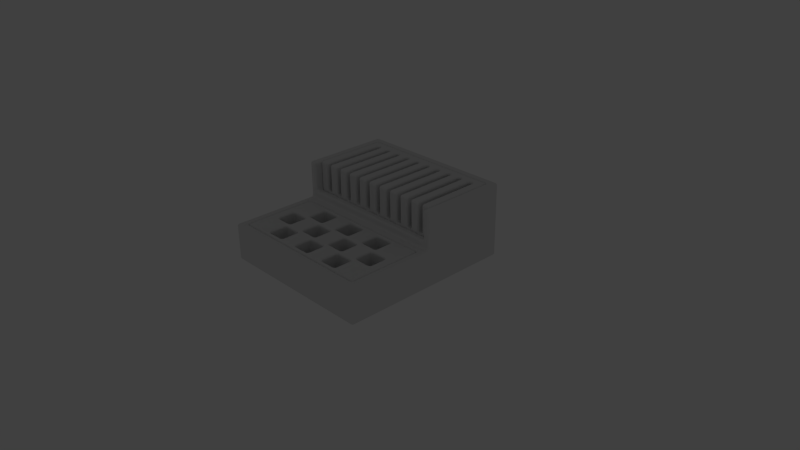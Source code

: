 # Source: base.blend  (saved by Blender 2.75.0; exported with 4.5.12 LTS)
import bpy
from mathutils import Matrix  # noqa: F401  (used for matrix-valued properties, if any)

bpy.ops.wm.read_factory_settings(use_empty=True)
scene = bpy.context.scene
scene.name = 'Scene'

# ---- collections
col_collection_1 = bpy.data.collections.new('Collection 1'); scene.collection.children.link(col_collection_1)
col_collection_1.hide_render = True
col_collection_1.hide_viewport = True
col_collection_2 = bpy.data.collections.new('Collection 2'); scene.collection.children.link(col_collection_2)
col_collection_2.hide_render = True
col_collection_2.hide_viewport = True
col_collection_3 = bpy.data.collections.new('Collection 3'); scene.collection.children.link(col_collection_3)
col_collection_3.hide_render = True
col_collection_3.hide_viewport = True
col_collection_4 = bpy.data.collections.new('Collection 4'); scene.collection.children.link(col_collection_4)
col_collection_4.hide_render = True
col_collection_4.hide_viewport = True
col_collection_5 = bpy.data.collections.new('Collection 5'); scene.collection.children.link(col_collection_5)
col_collection_5.hide_render = True
col_collection_5.hide_viewport = True
col_collection_6 = bpy.data.collections.new('Collection 6'); scene.collection.children.link(col_collection_6)
col_collection_6.hide_render = True
col_collection_6.hide_viewport = True
col_collection_7 = bpy.data.collections.new('Collection 7'); scene.collection.children.link(col_collection_7)
col_collection_7.hide_render = True
col_collection_7.hide_viewport = True
col_collection_15 = bpy.data.collections.new('Collection 15'); scene.collection.children.link(col_collection_15)
col_collection_15.hide_render = True
col_collection_15.hide_viewport = True
col_collection_16 = bpy.data.collections.new('Collection 16'); scene.collection.children.link(col_collection_16)
col_collection_20 = bpy.data.collections.new('Collection 20'); scene.collection.children.link(col_collection_20)
col_collection_20.hide_render = True
col_collection_20.hide_viewport = True

# ---- world
world_world = bpy.data.worlds.new('World'); scene.world = world_world
world_world.color = (0.05088, 0.05088, 0.05088)
world_world.use_sun_shadow = False
world_world.sun_shadow_jitter_overblur = 0.0
world_world.cycles.sampling_method = 'MANUAL'
world_world.cycles.sample_map_resolution = 256

# ---- cameras
cam_camera = bpy.data.cameras.new('Camera')
cam_camera.clip_end = 100.0
cam_camera.lens = 35.0
cam_camera.sensor_width = 32.0
cam_camera.sensor_height = 18.0
cam_camera.ortho_scale = 7.314
cam_camera.dof.focus_distance = 0.0
cam_camera.dof.aperture_fstop = 128.0

# ---- lights
light_lamp = bpy.data.lights.new('Lamp', 'POINT')
light_lamp.transmission_factor = 0.0
light_lamp.cutoff_distance = 30.0
light_lamp.energy = 100.0
light_lamp.shadow_buffer_clip_start = 1.001
light_lamp.shadow_soft_size = 0.1
light_lamp.shadow_maximum_resolution = 0.006
light_lamp.use_absolute_resolution = True
light_lamp.cycles.use_multiple_importance_sampling = False

# ---- meshes
me_cube_001 = bpy.data.meshes.new('Cube.001')
me_cube_001.from_pydata([(-1.0, -1.0, 0.0), (-1.0, -1.0, 0.5), (-1.0, 1.0, 0.0), (-1.0, 1.0, 0.5), (1.0, -1.0, 0.0), (1.0, -1.0, 0.5), (1.0, 1.0, 0.0), (1.0, 1.0, 0.5), (-1.0, 0.0, 0.5), (1.0, 0.0, 0.5), (-1.0, 0.0, 1.0), (-1.0, 1.0, 1.0), (1.0, 1.0, 1.0), (1.0, 0.0, 1.0)], [], [(1, 8, 3, 2, 0), (3, 7, 6, 2), (7, 9, 5, 4, 6), (5, 1, 0, 4), (0, 2, 6, 4), (8, 9, 13, 10), (9, 8, 1, 5), (10, 13, 12, 11), (3, 8, 10, 11), (7, 3, 11, 12), (9, 7, 12, 13)])
me_cube_001.use_remesh_preserve_volume = False
me_cube_001.use_remesh_preserve_attributes = False
me_cube_001.use_mirror_vertex_groups = False
me_cube_001.update()
me_cube_002 = bpy.data.meshes.new('Cube.002')
me_cube_002.from_pydata([(-1.0, -2.98e-08, -0.5), (-1.0, 1.0, 0.0), (-1.0, 0.0, 0.0), (-0.6875, 0.0, 0.0), (-0.6875, -2.98e-08, -0.5), (-0.6875, 1.0, 0.0), (-0.875, 0.0, 0.0), (-0.875, -2.98e-08, -0.5), (-0.875, 1.0, 0.0), (-0.8125, -2.98e-08, -0.5), (-0.8125, 1.0, 0.0), (-0.8125, 0.0, 0.0), (-1.0, -1.49e-08, -0.4), (-0.8125, -1.49e-08, -0.4), (-0.6875, -1.49e-08, -0.4), (-0.875, -1.49e-08, -0.4), (-0.8125, 0.6, 0.0), (-1.0, 0.6, 0.0), (-0.6875, 0.6, 0.0), (-0.875, 0.6, 0.0), (-0.8125, 0.6, -0.4), (-0.8125, 0.6, 0.0), (-0.875, 0.6, -0.4), (-0.875, 0.6, 0.0)], [], [(22, 20, 21, 23), (11, 3, 18, 16), (12, 15, 6, 2), (2, 6, 19, 17), (6, 15, 22, 23), (7, 9, 13, 15), (0, 7, 15, 12), (13, 14, 3, 11), (9, 4, 14, 13), (17, 19, 8, 1), (19, 16, 10, 8), (16, 18, 5, 10), (15, 13, 20, 22), (13, 11, 21, 20), (11, 6, 23, 21)])
me_cube_002.use_remesh_preserve_volume = False
me_cube_002.use_remesh_preserve_attributes = False
me_cube_002.use_mirror_vertex_groups = False
me_cube_002.update()
me_cube_003 = bpy.data.meshes.new('Cube.003')
me_cube_003.from_pydata([(0.0625, -2.98e-08, 0.0), (0.0625, 1.0, 0.5), (0.0625, 0.0, 0.5), (0.25, 0.0, 0.5), (0.25, -2.98e-08, 0.0), (0.25, 1.0, 0.5), (0.125, -2.98e-08, 0.0), (0.125, 1.0, 0.5), (0.125, 0.0, 0.5), (0.0625, -1.49e-08, 0.1), (0.125, -1.49e-08, 0.1), (0.25, -1.49e-08, 0.1), (0.125, 0.9, 0.5), (0.0625, 0.9, 0.5), (0.25, 0.9, 0.5), (0.125, 0.9, 0.1), (0.0625, 0.9, 0.1), (0.4375, 0.0, 0.5), (0.4375, -2.98e-08, 0.0), (0.4375, 1.0, 0.5), (0.3125, -2.98e-08, 0.0), (0.3125, 1.0, 0.5), (0.3125, 0.0, 0.5), (0.3125, -1.49e-08, 0.1), (0.4375, -1.49e-08, 0.1), (0.3125, 0.9, 0.5), (0.4375, 0.9, 0.5), (0.3125, 0.9, 0.1), (0.25, 0.9, 0.1), (0.625, 0.0, 0.5), (0.625, -2.98e-08, 0.0), (0.625, 1.0, 0.5), (0.5, -2.98e-08, 0.0), (0.5, 1.0, 0.5), (0.5, 0.0, 0.5), (0.5, -1.49e-08, 0.1), (0.625, -1.49e-08, 0.1), (0.5, 0.9, 0.5), (0.625, 0.9, 0.5), (0.5, 0.9, 0.1), (0.4375, 0.9, 0.1), (0.8125, 0.0, 0.5), (0.8125, -2.98e-08, 0.0), (0.8125, 1.0, 0.5), (0.6875, -2.98e-08, 0.0), (0.6875, 1.0, 0.5), (0.6875, 0.0, 0.5), (0.6875, -1.49e-08, 0.1), (0.8125, -1.49e-08, 0.1), (0.6875, 0.9, 0.5), (0.8125, 0.9, 0.5), (0.6875, 0.9, 0.1), (0.625, 0.9, 0.1), (1.0, 0.0, 0.5), (1.0, -2.98e-08, 0.0), (1.0, 1.0, 0.5), (0.875, -2.98e-08, 0.0), (0.875, 1.0, 0.5), (0.875, 0.0, 0.5), (0.875, -1.49e-08, 0.1), (1.0, -1.49e-08, 0.1), (0.875, 0.9, 0.5), (1.0, 0.9, 0.5), (0.875, 0.9, 0.1), (0.8125, 0.9, 0.1), (-0.9995, -2.98e-08, 0.0), (-0.9995, 1.0, 0.5), (-0.9995, 0.0, 0.5), (-0.687, 0.0, 0.5), (-0.687, -2.98e-08, 0.0), (-0.687, 1.0, 0.5), (-0.8745, 0.0, 0.5), (-0.8745, -2.98e-08, 0.0), (-0.8745, 1.0, 0.5), (-0.812, -2.98e-08, 0.0), (-0.812, 1.0, 0.5), (-0.812, 0.0, 0.5), (-0.9995, -1.49e-08, 0.1), (-0.812, -1.49e-08, 0.1), (-0.687, -1.49e-08, 0.1), (-0.8745, -1.49e-08, 0.1), (-0.812, 0.9, 0.5), (-0.9995, 0.9, 0.5), (-0.687, 0.9, 0.5), (-0.8745, 0.9, 0.5), (-0.812, 0.9, 0.1), (-0.8745, 0.9, 0.1), (-0.4995, 0.0, 0.5), (-0.4995, -2.98e-08, 0.0), (-0.4995, 1.0, 0.5), (-0.6245, -2.98e-08, 0.0), (-0.6245, 1.0, 0.5), (-0.6245, 0.0, 0.5), (-0.6245, -1.49e-08, 0.1), (-0.4995, -1.49e-08, 0.1), (-0.6245, 0.9, 0.5), (-0.4995, 0.9, 0.5), (-0.6245, 0.9, 0.1), (-0.687, 0.9, 0.1), (-0.312, 0.0, 0.5), (-0.312, -2.98e-08, 0.0), (-0.312, 1.0, 0.5), (-0.437, -2.98e-08, 0.0), (-0.437, 1.0, 0.5), (-0.437, 0.0, 0.5), (-0.437, -1.49e-08, 0.1), (-0.312, -1.49e-08, 0.1), (-0.437, 0.9, 0.5), (-0.312, 0.9, 0.5), (-0.437, 0.9, 0.1), (-0.4995, 0.9, 0.1), (-0.1245, 0.0, 0.5), (-0.1245, -2.98e-08, 0.0), (-0.1245, 1.0, 0.5), (-0.2495, -2.98e-08, 0.0), (-0.2495, 1.0, 0.5), (-0.2495, 0.0, 0.5), (-0.2495, -1.49e-08, 0.1), (-0.1245, -1.49e-08, 0.1), (-0.2495, 0.9, 0.5), (-0.1245, 0.9, 0.5), (-0.2495, 0.9, 0.1), (-0.312, 0.9, 0.1), (-0.062, -2.98e-08, 0.0), (-0.062, 1.0, 0.5), (-0.062, 0.0, 0.5), (-0.062, -1.49e-08, 0.1), (-0.062, 0.9, 0.5), (-0.062, 0.9, 0.1), (-0.1245, 0.9, 0.1), (-0.9995, 1.0, 0.1), (-0.9995, 0.9, 0.1), (-0.9995, 1.0, 0.0), (-0.9995, 0.9, 0.0), (0.0625, 1.0, 0.1), (0.25, 1.0, 0.1), (0.125, 1.0, 0.1), (0.4375, 1.0, 0.1), (0.3125, 1.0, 0.1), (0.625, 1.0, 0.1), (0.5, 1.0, 0.1), (0.8125, 1.0, 0.1), (0.6875, 1.0, 0.1), (1.0, 1.0, 0.1), (0.875, 1.0, 0.1), (-0.687, 1.0, 0.1), (-0.8745, 1.0, 0.1), (-0.812, 1.0, 0.1), (-0.4995, 1.0, 0.1), (-0.6245, 1.0, 0.1), (-0.312, 1.0, 0.1), (-0.437, 1.0, 0.1), (-0.1245, 1.0, 0.1), (-0.2495, 1.0, 0.1), (-0.062, 1.0, 0.1), (0.0625, 1.0, 0.0), (0.25, 1.0, 0.0), (0.125, 1.0, 0.0), (0.4375, 1.0, 0.0), (0.3125, 1.0, 0.0), (0.625, 1.0, 0.0), (0.5, 1.0, 0.0), (0.8125, 1.0, 0.0), (0.6875, 1.0, 0.0), (1.0, 1.0, 0.0), (0.875, 1.0, 0.0), (-0.687, 1.0, 0.0), (-0.8745, 1.0, 0.0), (-0.812, 1.0, 0.0), (-0.4995, 1.0, 0.0), (-0.6245, 1.0, 0.0), (-0.312, 1.0, 0.0), (-0.437, 1.0, 0.0), (-0.1245, 1.0, 0.0), (-0.2495, 1.0, 0.0), (-0.062, 1.0, 0.0), (1.0, 0.9, 0.1), (1.0, 0.9, 0.0)], [], [(8, 3, 14, 12), (10, 11, 3, 8), (6, 4, 11, 10), (12, 14, 5, 7), (22, 17, 26, 25), (23, 24, 17, 22), (20, 18, 24, 23), (25, 26, 19, 21), (34, 29, 38, 37), (35, 36, 29, 34), (32, 30, 36, 35), (37, 38, 31, 33), (46, 41, 50, 49), (47, 48, 41, 46), (44, 42, 48, 47), (49, 50, 43, 45), (58, 53, 62, 61), (59, 60, 53, 58), (56, 54, 60, 59), (61, 62, 55, 57), (10, 8, 12, 15), (28, 27, 25, 14), (3, 11, 28, 14), (4, 20, 23, 11), (14, 25, 21, 5), (11, 23, 27, 28), (23, 22, 25, 27), (40, 39, 37, 26), (17, 24, 40, 26), (18, 32, 35, 24), (26, 37, 33, 19), (24, 35, 39, 40), (35, 34, 37, 39), (52, 51, 49, 38), (29, 36, 52, 38), (30, 44, 47, 36), (38, 49, 45, 31), (36, 47, 51, 52), (47, 46, 49, 51), (64, 63, 61, 50), (41, 48, 64, 50), (42, 56, 59, 48), (50, 61, 57, 43), (48, 59, 63, 64), (59, 58, 61, 63), (76, 68, 83, 81), (77, 80, 71, 67), (67, 71, 84, 82), (72, 74, 78, 80), (65, 72, 80, 77), (78, 79, 68, 76), (74, 69, 79, 78), (82, 84, 73, 66), (84, 81, 75, 73), (81, 83, 70, 75), (80, 78, 85, 86), (92, 87, 96, 95), (93, 94, 87, 92), (90, 88, 94, 93), (95, 96, 89, 91), (104, 99, 108, 107), (105, 106, 99, 104), (102, 100, 106, 105), (107, 108, 101, 103), (116, 111, 120, 119), (117, 118, 111, 116), (114, 112, 118, 117), (119, 120, 113, 115), (86, 85, 81, 84), (71, 80, 86, 84), (78, 76, 81, 85), (98, 97, 95, 83), (68, 79, 98, 83), (69, 90, 93, 79), (83, 95, 91, 70), (79, 93, 97, 98), (93, 92, 95, 97), (110, 109, 107, 96), (87, 94, 110, 96), (88, 102, 105, 94), (96, 107, 103, 89), (94, 105, 109, 110), (105, 104, 107, 109), (122, 121, 119, 108), (99, 106, 122, 108), (100, 114, 117, 106), (108, 119, 115, 101), (106, 117, 121, 122), (117, 116, 119, 121), (129, 128, 127, 120), (111, 118, 129, 120), (112, 123, 126, 118), (120, 127, 124, 113), (118, 126, 128, 129), (126, 125, 127, 128), (0, 6, 10, 9), (13, 12, 7, 1), (9, 10, 15, 16), (16, 15, 12, 13), (2, 9, 16, 13), (125, 2, 13, 127), (126, 9, 2, 125), (123, 0, 9, 126), (127, 13, 1, 124), (82, 66, 130, 131), (131, 130, 132, 133), (67, 82, 131, 77), (77, 131, 133, 65), (113, 124, 154, 152), (91, 89, 148, 149), (103, 101, 150, 151), (101, 115, 153, 150), (115, 113, 152, 153), (89, 103, 151, 148), (70, 91, 149, 145), (21, 19, 137, 138), (33, 31, 139, 140), (75, 70, 145, 147), (45, 43, 141, 142), (57, 55, 143, 144), (43, 57, 144, 141), (31, 45, 142, 139), (73, 75, 147, 146), (19, 33, 140, 137), (124, 1, 134, 154), (5, 21, 138, 135), (1, 7, 136, 134), (7, 5, 135, 136), (144, 143, 164, 165), (134, 136, 157, 155), (149, 148, 169, 170), (135, 138, 159, 156), (154, 134, 155, 175), (151, 150, 171, 172), (137, 140, 161, 158), (153, 152, 173, 174), (139, 142, 163, 160), (136, 135, 156, 157), (145, 149, 170, 166), (141, 144, 165, 162), (138, 137, 158, 159), (148, 151, 172, 169), (147, 145, 166, 168), (140, 139, 160, 161), (150, 153, 174, 171), (146, 147, 168, 167), (142, 141, 162, 163), (152, 154, 175, 173), (66, 73, 146, 130), (130, 146, 167, 132), (62, 53, 60, 176), (55, 62, 176, 143), (176, 60, 54, 177), (143, 176, 177, 164)])
me_cube_003.use_remesh_preserve_volume = False
me_cube_003.use_remesh_preserve_attributes = False
me_cube_003.use_mirror_vertex_groups = False
me_cube_003.update()
me_cube_000 = bpy.data.meshes.new('Cube.000')
me_cube_000.from_pydata([(-1.0, -1.0, 0.0), (1.0, -1.0, 0.0), (-1.0, 0.0, 0.0), (1.0, 0.0, 0.0), (1.0, -0.625, 0.0), (0.125, -1.0, 0.0), (-1.0, -0.625, 0.0), (0.125, 0.0, 0.0), (0.125, -0.625, 0.0), (1.0, -0.9375, 0.0), (-0.375, -1.0, 0.0), (-1.0, -0.3125, 0.0), (0.625, 0.0, 0.0), (1.0, -0.3125, 0.0), (0.625, -1.0, 0.0), (-1.0, -0.9375, 0.0), (-0.375, 0.0, 0.0), (0.125, -0.9375, 0.0), (0.125, -0.3125, 0.0), (0.625, -0.625, 0.0), (-0.375, -0.625, 0.0), (-0.375, -0.3125, 0.0), (0.625, -0.3125, 0.0), (0.625, -0.9375, 0.0), (-0.375, -0.9375, 0.0), (-0.875, -1.0, 0.0), (0.875, 0.0, 0.0), (1.0, -0.375, 0.0), (0.375, -1.0, 0.0), (-0.125, 0.0, 0.0), (0.125, -0.375, 0.0), (0.875, -0.625, 0.0), (-0.125, -0.625, 0.0), (-0.125, -1.0, 0.0), (-1.0, -0.375, 0.0), (0.375, 0.0, 0.0), (0.875, -1.0, 0.0), (-0.875, 0.0, 0.0), (0.375, -0.625, 0.0), (-0.875, -0.625, 0.0), (-0.375, -0.375, 0.0), (-0.125, -0.3125, 0.0), (-0.875, -0.3125, 0.0), (0.625, -0.375, 0.0), (0.875, -0.3125, 0.0), (0.375, -0.3125, 0.0), (0.875, -0.9375, 0.0), (0.375, -0.9375, 0.0), (-0.125, -0.9375, 0.0), (-0.875, -0.9375, 0.0), (0.875, -0.375, 0.0), (-0.125, -0.375, 0.0), (-0.875, -0.375, 0.0), (0.375, -0.375, 0.0), (-1.0, -0.0625, 0.0), (1.0, -0.6875, 0.0), (-0.625, 0.0, 0.0), (0.125, -0.6875, 0.0), (-0.625, -0.625, 0.0), (-0.625, -0.3125, 0.0), (0.625, -0.6875, 0.0), (-0.375, -0.6875, 0.0), (-0.625, -0.9375, 0.0), (-0.625, -1.0, 0.0), (-1.0, -0.6875, 0.0), (1.0, -0.0625, 0.0), (0.125, -0.0625, 0.0), (-0.375, -0.0625, 0.0), (0.625, -0.0625, 0.0), (-0.875, -0.6875, 0.0), (-0.125, -0.6875, 0.0), (0.375, -0.6875, 0.0), (0.875, -0.6875, 0.0), (0.375, -0.0625, 0.0), (0.875, -0.0625, 0.0), (-0.875, -0.0625, 0.0), (-0.125, -0.0625, 0.0), (-0.625, -0.375, 0.0), (-0.625, -0.0625, 0.0), (-0.625, -0.6875, 0.0), (0.125, -0.6875, -0.4), (0.125, -0.9375, -0.4), (-0.625, -0.3125, -0.4), (-0.375, -0.3125, -0.4), (0.625, -0.6875, -0.4), (0.625, -0.9375, -0.4), (-0.375, -0.6875, -0.4), (-0.375, -0.9375, -0.4), (-0.625, -0.9375, -0.4), (0.125, -0.375, -0.4), (0.375, -0.375, -0.4), (-0.125, -0.6875, -0.4), (-0.125, -0.9375, -0.4), (0.375, -0.6875, -0.4), (0.375, -0.9375, -0.4), (-0.375, -0.375, -0.4), (-0.125, -0.375, -0.4), (-0.875, -0.625, -0.4), (-0.625, -0.625, -0.4), (0.625, -0.375, -0.4), (0.875, -0.375, -0.4), (-0.875, -0.375, -0.4), (-0.625, -0.375, -0.4), (-0.625, -0.0625, -0.4), (-0.375, -0.0625, -0.4), (0.125, -0.625, -0.4), (0.375, -0.625, -0.4), (-0.625, -0.6875, -0.4), (-0.375, -0.625, -0.4), (-0.125, -0.625, -0.4), (0.625, -0.625, -0.4), (0.875, -0.625, -0.4), (0.375, -0.3125, -0.4), (0.625, -0.3125, -0.4), (-0.125, -0.3125, -0.4), (0.125, -0.3125, -0.4), (-0.125, -0.0625, -0.4), (0.125, -0.0625, -0.4), (0.375, -0.0625, -0.4), (0.625, -0.0625, -0.4), (-1.0, -1.0, -0.4), (1.0, -1.0, -0.4), (-1.0, 0.0, -0.4), (1.0, 0.0, -0.4), (1.0, -0.625, -0.4), (0.125, -1.0, -0.4), (-1.0, -0.625, -0.4), (0.125, 0.0, -0.4), (1.0, -0.9375, -0.4), (-0.375, -1.0, -0.4), (-1.0, -0.3125, -0.4), (0.625, 0.0, -0.4), (1.0, -0.3125, -0.4), (0.625, -1.0, -0.4), (-1.0, -0.9375, -0.4), (-0.375, 0.0, -0.4), (-0.875, -1.0, -0.4), (0.875, 0.0, -0.4), (1.0, -0.375, -0.4), (0.375, -1.0, -0.4), (-0.125, 0.0, -0.4), (-0.125, -1.0, -0.4), (-1.0, -0.375, -0.4), (0.375, 0.0, -0.4), (0.875, -1.0, -0.4), (-0.875, 0.0, -0.4), (-1.0, -0.0625, -0.4), (1.0, -0.6875, -0.4), (-0.625, 0.0, -0.4), (-0.625, -1.0, -0.4), (-1.0, -0.6875, -0.4), (1.0, -0.0625, -0.4)], [], [(26, 12, 68, 74), (79, 69, 49, 62), (7, 29, 76, 66), (29, 16, 67, 76), (16, 56, 78, 67), (56, 37, 75, 78), (60, 71, 93, 84), (69, 64, 15, 49), (37, 2, 54, 75), (3, 26, 74, 65), (35, 7, 66, 73), (12, 35, 73, 68), (55, 72, 46, 9), (24, 61, 86, 87), (73, 66, 18, 45), (65, 74, 44, 13), (48, 17, 81, 92), (42, 11, 34, 52), (75, 54, 11, 42), (45, 18, 30, 53), (22, 45, 53, 43), (41, 21, 40, 51), (40, 20, 108, 95), (18, 41, 51, 30), (70, 61, 24, 48), (21, 67, 104, 83), (71, 57, 17, 47), (21, 59, 77, 40), (72, 60, 23, 46), (76, 67, 21, 41), (23, 60, 84, 85), (44, 22, 43, 50), (59, 42, 52, 77), (13, 44, 50, 27), (78, 75, 42, 59), (74, 68, 22, 44), (62, 49, 25, 63), (24, 62, 63, 10), (23, 47, 28, 14), (49, 15, 0, 25), (9, 46, 36, 1), (17, 48, 33, 5), (48, 24, 10, 33), (46, 23, 14, 36), (47, 17, 5, 28), (27, 50, 31, 4), (40, 77, 58, 20), (8, 38, 106, 105), (30, 51, 32, 8), (20, 58, 79, 61), (58, 39, 69, 79), (43, 53, 38, 19), (39, 6, 64, 69), (52, 34, 6, 39), (4, 31, 72, 55), (19, 38, 71, 60), (8, 32, 70, 57), (32, 20, 61, 70), (38, 8, 57, 71), (31, 19, 60, 72), (59, 21, 83, 82), (58, 77, 102, 98), (38, 53, 90, 106), (86, 107, 88, 87), (119, 118, 112, 113), (84, 93, 94, 85), (80, 91, 92, 81), (104, 103, 82, 83), (117, 116, 114, 115), (102, 101, 97, 98), (100, 99, 110, 111), (96, 95, 108, 109), (90, 89, 105, 106), (43, 19, 110, 99), (47, 23, 85, 94), (39, 58, 98, 97), (78, 59, 82, 103), (62, 24, 87, 88), (18, 66, 117, 115), (77, 52, 101, 102), (45, 22, 113, 112), (66, 76, 116, 117), (57, 70, 91, 80), (53, 30, 89, 90), (41, 18, 115, 114), (79, 62, 88, 107), (50, 43, 99, 100), (61, 79, 107, 86), (70, 48, 92, 91), (31, 50, 100, 111), (68, 73, 118, 119), (76, 41, 114, 116), (71, 47, 94, 93), (67, 78, 103, 104), (32, 51, 96, 109), (73, 45, 112, 118), (20, 32, 109, 108), (52, 39, 97, 101), (17, 57, 80, 81), (22, 68, 119, 113), (30, 8, 105, 89), (19, 31, 111, 110), (51, 40, 95, 96), (10, 63, 149, 129), (11, 54, 146, 130), (15, 64, 150, 134), (0, 15, 134, 120), (33, 10, 129, 141), (3, 65, 151, 123), (35, 12, 131, 143), (54, 2, 122, 146), (64, 6, 126, 150), (65, 13, 132, 151), (55, 9, 128, 147), (6, 34, 142, 126), (56, 16, 135, 148), (27, 4, 124, 138), (36, 14, 133, 144), (13, 27, 138, 132), (29, 7, 127, 140), (14, 28, 139, 133), (9, 1, 121, 128), (26, 3, 123, 137), (4, 55, 147, 124), (16, 29, 140, 135), (5, 33, 141, 125), (25, 0, 120, 136), (12, 26, 137, 131), (1, 36, 144, 121), (2, 37, 145, 122), (37, 56, 148, 145), (7, 35, 143, 127), (63, 25, 136, 149), (34, 11, 130, 142), (28, 5, 125, 139)])
me_cube_000.use_remesh_preserve_volume = False
me_cube_000.use_remesh_preserve_attributes = False
me_cube_000.use_mirror_vertex_groups = False
me_cube_000.update()
me_cube_005 = bpy.data.meshes.new('Cube.005')
me_cube_005.from_pydata([(0.125, 0.125, 0.0), (0.125, -0.125, 0.0), (-0.125, 0.125, 0.0), (-0.125, -0.125, 0.0), (0.125, 0.125, 0.4), (0.125, -0.125, 0.4), (-0.125, 0.125, 0.4), (-0.125, -0.125, 0.4)], [], [(0, 1, 3, 2), (4, 6, 7, 5), (3, 1, 5, 7), (1, 0, 4, 5), (0, 2, 6, 4), (2, 3, 7, 6)])
_uv = me_cube_005.uv_layers.new(name='UVMap')
_uv.uv.foreach_set('vector', [0.3333, 0.5, 0.6667, 0.5, 0.6667, 0.8125, 0.3333, 0.8125, 1.0, 0.5, 1.0, 0.8125, 0.6667, 0.8125, 0.6667, 0.5, 0.3333, 1.0, 3.974e-08, 1.0, 0.0, 0.5, 0.3333, 0.5, 0.6667, 0.0, 1.0, 2.515e-08, 1.0, 0.5, 0.6667, 0.5, 0.3333, 4.657e-08, 0.6667, 0.0, 0.6667, 0.5, 0.3333, 0.5, 0.3333, 0.5, 7.947e-08, 0.5, 0.0, 0.0, 0.3333, 0.0])
me_cube_005.use_remesh_preserve_volume = False
me_cube_005.use_remesh_preserve_attributes = False
me_cube_005.use_mirror_vertex_groups = False
me_cube_005.update()
me_cube_007 = bpy.data.meshes.new('Cube.007')
me_cube_007.from_pydata([(-0.03125, -0.8, 0.1), (0.03125, -0.8, 0.1), (0.03125, -0.8, -0.1), (-0.03125, -0.8, -0.1), (0.03125, 0.1, 0.1), (-0.03125, 0.1, 0.1), (0.03125, 0.1, -0.1), (-0.03125, 0.1, -0.1), (-0.03125, -0.9, 0.1), (0.03125, -0.9, 0.1), (0.03125, -0.9, -0.1), (-0.03125, -0.9, -0.1), (-0.09375, -0.8, 0.1), (-0.09375, -0.8, -0.1), (-0.09375, -0.9, 0.1), (-0.09375, -0.9, -0.1), (-0.03125, -1.0, 0.1), (-0.03125, -1.0, -0.1), (-0.09375, -1.0, 0.1), (-0.09375, -1.0, -0.1), (-0.03125, -1.1, 0.1), (-0.03125, -1.1, -0.1), (-0.09375, -1.1, 0.1), (-0.09375, -1.1, -0.1), (-0.03125, -1.0, -0.2), (-0.09375, -1.0, -0.2), (-0.03125, -1.1, -0.2), (-0.09375, -1.1, -0.2)], [], [(3, 7, 6, 2), (1, 0, 8, 9), (9, 8, 11, 10), (2, 1, 9, 10), (3, 2, 10, 11), (8, 0, 12, 14), (12, 13, 15, 14), (3, 11, 15, 13), (8, 14, 18, 16), (0, 3, 13, 12), (16, 18, 22, 20), (14, 15, 19, 18), (15, 11, 17, 19), (11, 8, 16, 17), (21, 20, 22, 23), (17, 16, 20, 21), (21, 23, 27, 26), (18, 19, 23, 22), (25, 24, 26, 27), (19, 17, 24, 25), (17, 21, 26, 24), (23, 19, 25, 27), (7, 5, 4, 6), (0, 5, 7, 3), (2, 6, 4, 1), (1, 4, 5, 0)])
_uv = me_cube_007.uv_layers.new(name='UVMap')
_uv.uv.foreach_set('vector', [0.6184, 0.75, 0.6184, 0.0, 0.6842, 0.0, 0.6842, 0.75, 0.5526, 0.25, 0.4868, 0.25, 0.4868, 0.1667, 0.5526, 0.1667, 0.8816, 0.5, 0.9474, 0.5, 0.9474, 0.6667, 0.8816, 0.6667, 0.2105, 0.08333, 1.569e-08, 0.08333, 0.0, 1.49e-07, 0.2105, 0.0, 0.6184, 0.75, 0.6842, 0.75, 0.6842, 0.8333, 0.6184, 0.8333, 0.4868, 0.1667, 0.4868, 0.25, 0.4211, 0.25, 0.4211, 0.1667, 1.0, 0.25, 0.7895, 0.25, 0.7895, 0.1667, 1.0, 0.1667, 0.6184, 0.75, 0.6184, 0.8333, 0.5526, 0.8333, 0.5526, 0.75, 0.4868, 0.1667, 0.4211, 0.1667, 0.4211, 0.08333, 0.4868, 0.08333, 0.8816, 0.5, 0.8816, 0.6667, 0.8158, 0.6667, 0.8158, 0.5, 0.4868, 0.08333, 0.4211, 0.08333, 0.4211, 0.0, 0.4868, 0.0, 1.0, 0.1667, 0.7895, 0.1667, 0.7895, 0.08333, 1.0, 0.08333, 0.5526, 0.8333, 0.6184, 0.8333, 0.6184, 0.9167, 0.5526, 0.9167, 0.8947, 0.3333, 0.8947, 0.5, 0.7895, 0.5, 0.7895, 0.3333, 0.6842, 0.6667, 0.6842, 0.5, 0.75, 0.5, 0.75, 0.6667, 0.7895, 0.3333, 0.7895, 0.5, 0.6842, 0.5, 0.6842, 0.3333, 0.6842, 0.6667, 0.75, 0.6667, 0.75, 0.75, 0.6842, 0.75, 1.0, 0.08333, 0.7895, 0.08333, 0.7895, 0.0, 1.0, 0.0, 0.8158, 0.6667, 0.8816, 0.6667, 0.8816, 0.75, 0.8158, 0.75, 0.75, 0.6667, 0.8158, 0.6667, 0.8158, 0.75, 0.75, 0.75, 0.7895, 0.3333, 0.6842, 0.3333, 0.6842, 0.25, 0.7895, 0.25, 0.7895, 0.0, 0.7895, 0.08333, 0.6842, 0.08333, 0.6842, 0.0, 0.75, 0.6667, 0.75, 0.5, 0.8158, 0.5, 0.8158, 0.6667, 0.2105, 0.75, 0.2105, 0.0, 0.4211, 3.725e-08, 0.4211, 0.75, 0.2105, 0.08333, 0.2105, 0.8333, 3.216e-07, 0.8333, 1.569e-08, 0.08333, 0.5526, 0.25, 0.5526, 1.0, 0.4868, 1.0, 0.4868, 0.25])
me_cube_007.use_remesh_preserve_volume = False
me_cube_007.use_remesh_preserve_attributes = False
me_cube_007.use_mirror_vertex_groups = False
me_cube_007.update()
me_cube_008 = bpy.data.meshes.new('Cube.008')
me_cube_008.from_pydata([(-0.03125, -0.8, 0.1), (0.03125, -0.8, 0.1), (0.03125, -0.8, -0.1), (-0.03125, -0.8, -0.1), (0.03125, 0.1, 0.1), (-0.03125, 0.1, 0.1), (0.03125, 0.1, -0.1), (-0.03125, 0.1, -0.1), (-0.03125, -0.9, 0.1), (0.03125, -0.9, 0.1), (0.03125, -0.9, -0.1), (-0.03125, -0.9, -0.1), (-0.09375, -0.8, 0.1), (-0.09375, -0.8, -0.1), (-0.09375, -0.9, 0.1), (-0.09375, -0.9, -0.1), (-0.03125, -1.0, 0.1), (-0.03125, -1.0, -0.1), (-0.09375, -1.0, 0.1), (-0.09375, -1.0, -0.1), (-0.03125, -1.1, 0.1), (-0.03125, -1.1, -0.1), (-0.09375, -1.1, 0.1), (-0.09375, -1.1, -0.1), (-0.03125, -1.0, 0.2), (-0.09375, -1.0, 0.2), (-0.03125, -1.1, 0.2), (-0.09375, -1.1, 0.2)], [], [(3, 7, 6, 2), (1, 0, 8, 9), (9, 8, 11, 10), (2, 1, 9, 10), (3, 2, 10, 11), (8, 0, 12, 14), (12, 13, 15, 14), (3, 11, 15, 13), (8, 14, 18, 16), (0, 3, 13, 12), (18, 22, 27, 25), (14, 15, 19, 18), (15, 11, 17, 19), (11, 8, 16, 17), (21, 20, 22, 23), (17, 16, 20, 21), (18, 19, 23, 22), (7, 5, 4, 6), (0, 5, 7, 3), (2, 6, 4, 1), (1, 4, 5, 0), (19, 17, 21, 23), (24, 25, 27, 26), (22, 20, 26, 27), (16, 18, 25, 24), (20, 16, 24, 26)])
_uv = me_cube_008.uv_layers.new(name='UVMap')
_uv.uv.foreach_set('vector', [0.4868, 0.75, 0.4868, 0.0, 0.5526, 0.0, 0.5526, 0.75, 0.6842, 0.1667, 0.6184, 0.1667, 0.6184, 0.08333, 0.6842, 0.08333, 0.8816, 0.5, 0.9474, 0.5, 0.9474, 0.6667, 0.8816, 0.6667, 0.2105, 0.08333, 1.569e-08, 0.08333, 0.0, 1.49e-07, 0.2105, 0.0, 0.4868, 0.75, 0.5526, 0.75, 0.5526, 0.8333, 0.4868, 0.8333, 0.6184, 0.08333, 0.6184, 0.1667, 0.5526, 0.1667, 0.5526, 0.08333, 0.7895, 0.0, 1.0, 0.0, 1.0, 0.08333, 0.7895, 0.08333, 0.4868, 0.75, 0.4868, 0.8333, 0.4211, 0.8333, 0.4211, 0.75, 0.6184, 0.08333, 0.5526, 0.08333, 0.5526, 0.0, 0.6184, 0.0, 0.8816, 0.5, 0.8816, 0.6667, 0.8158, 0.6667, 0.8158, 0.5, 0.7895, 0.1667, 0.7895, 0.25, 0.6842, 0.25, 0.6842, 0.1667, 0.7895, 0.08333, 1.0, 0.08333, 1.0, 0.1667, 0.7895, 0.1667, 0.4211, 0.8333, 0.4868, 0.8333, 0.4868, 0.9167, 0.4211, 0.9167, 0.6842, 0.5, 0.6842, 0.3333, 0.7895, 0.3333, 0.7895, 0.5, 0.6842, 0.75, 0.6842, 0.5833, 0.75, 0.5833, 0.75, 0.75, 0.7895, 0.5, 0.7895, 0.3333, 0.8947, 0.3333, 0.8947, 0.5, 0.7895, 0.1667, 1.0, 0.1667, 1.0, 0.25, 0.7895, 0.25, 0.75, 0.6667, 0.75, 0.5, 0.8158, 0.5, 0.8158, 0.6667, 0.2105, 0.75, 0.2105, 0.0, 0.4211, 3.725e-08, 0.4211, 0.75, 0.2105, 0.08333, 0.2105, 0.8333, 3.216e-07, 0.8333, 1.569e-08, 0.08333, 0.6842, 0.1667, 0.6842, 0.9167, 0.6184, 0.9167, 0.6184, 0.1667, 0.4211, 0.9167, 0.4868, 0.9167, 0.4868, 1.0, 0.4211, 1.0, 0.8816, 0.75, 0.8158, 0.75, 0.8158, 0.6667, 0.8816, 0.6667, 0.75, 0.5833, 0.6842, 0.5833, 0.6842, 0.5, 0.75, 0.5, 0.8158, 0.75, 0.75, 0.75, 0.75, 0.6667, 0.8158, 0.6667, 0.8947, 0.3333, 0.7895, 0.3333, 0.7895, 0.25, 0.8947, 0.25])
me_cube_008.use_remesh_preserve_volume = False
me_cube_008.use_remesh_preserve_attributes = False
me_cube_008.use_mirror_vertex_groups = False
me_cube_008.update()
me_cube_031 = bpy.data.meshes.new('Cube.031')
me_cube_031.from_pydata([(-0.03125, -0.8, 0.1), (0.03125, -0.8, 0.1), (0.03125, -0.8, -0.1), (-0.03125, -0.8, -0.1), (0.03125, 0.1, 0.1), (-0.03125, 0.1, 0.1), (0.03125, 0.1, -0.1), (-0.03125, 0.1, -0.1), (-0.03125, -0.9, 0.1), (0.03125, -0.9, 0.1), (0.03125, -0.9, -0.1), (-0.03125, -0.9, -0.1), (-0.09375, -0.8, 0.1), (-0.09375, -0.8, -0.1), (-0.09375, -0.9, 0.1), (-0.09375, -0.9, -0.1), (-0.03125, -1.0, 0.1), (-0.03125, -1.0, -0.1), (-0.09375, -1.0, 0.1), (-0.09375, -1.0, -0.1), (-0.03125, -1.1, 0.1), (-0.03125, -1.1, -0.1), (-0.09375, -1.1, 0.1), (-0.09375, -1.1, -0.1), (-0.03125, -1.0, 0.2), (-0.09375, -1.0, 0.2), (-0.03125, -1.1, 0.2), (-0.09375, -1.1, 0.2)], [], [(3, 7, 6, 2), (1, 0, 8, 9), (9, 8, 11, 10), (2, 1, 9, 10), (3, 2, 10, 11), (8, 0, 12, 14), (12, 13, 15, 14), (3, 11, 15, 13), (8, 14, 18, 16), (0, 3, 13, 12), (18, 22, 27, 25), (14, 15, 19, 18), (15, 11, 17, 19), (11, 8, 16, 17), (21, 20, 22, 23), (17, 16, 20, 21), (18, 19, 23, 22), (7, 5, 4, 6), (0, 5, 7, 3), (2, 6, 4, 1), (1, 4, 5, 0), (19, 17, 21, 23), (24, 25, 27, 26), (22, 20, 26, 27), (16, 18, 25, 24), (20, 16, 24, 26)])
me_cube_031.use_remesh_preserve_volume = False
me_cube_031.use_remesh_preserve_attributes = False
me_cube_031.use_mirror_vertex_groups = False
me_cube_031.update()
me_cube_030 = bpy.data.meshes.new('Cube.030')
me_cube_030.from_pydata([(-0.03125, -0.8, 0.1), (0.03125, -0.8, 0.1), (0.03125, -0.8, -0.1), (-0.03125, -0.8, -0.1), (0.03125, 0.1, 0.1), (-0.03125, 0.1, 0.1), (0.03125, 0.1, -0.1), (-0.03125, 0.1, -0.1), (-0.03125, -0.9, 0.1), (0.03125, -0.9, 0.1), (0.03125, -0.9, -0.1), (-0.03125, -0.9, -0.1), (-0.09375, -0.8, 0.1), (-0.09375, -0.8, -0.1), (-0.09375, -0.9, 0.1), (-0.09375, -0.9, -0.1), (-0.03125, -1.0, 0.1), (-0.03125, -1.0, -0.1), (-0.09375, -1.0, 0.1), (-0.09375, -1.0, -0.1), (-0.03125, -1.1, 0.1), (-0.03125, -1.1, -0.1), (-0.09375, -1.1, 0.1), (-0.09375, -1.1, -0.1), (-0.03125, -1.0, 0.2), (-0.09375, -1.0, 0.2), (-0.03125, -1.1, 0.2), (-0.09375, -1.1, 0.2)], [], [(3, 7, 6, 2), (1, 0, 8, 9), (9, 8, 11, 10), (2, 1, 9, 10), (3, 2, 10, 11), (8, 0, 12, 14), (12, 13, 15, 14), (3, 11, 15, 13), (8, 14, 18, 16), (0, 3, 13, 12), (18, 22, 27, 25), (14, 15, 19, 18), (15, 11, 17, 19), (11, 8, 16, 17), (21, 20, 22, 23), (17, 16, 20, 21), (18, 19, 23, 22), (7, 5, 4, 6), (0, 5, 7, 3), (2, 6, 4, 1), (1, 4, 5, 0), (19, 17, 21, 23), (24, 25, 27, 26), (22, 20, 26, 27), (16, 18, 25, 24), (20, 16, 24, 26)])
me_cube_030.use_remesh_preserve_volume = False
me_cube_030.use_remesh_preserve_attributes = False
me_cube_030.use_mirror_vertex_groups = False
me_cube_030.update()
me_cube_029 = bpy.data.meshes.new('Cube.029')
me_cube_029.from_pydata([(-0.03125, -0.8, 0.1), (0.03125, -0.8, 0.1), (0.03125, -0.8, -0.1), (-0.03125, -0.8, -0.1), (0.03125, 0.1, 0.1), (-0.03125, 0.1, 0.1), (0.03125, 0.1, -0.1), (-0.03125, 0.1, -0.1), (-0.03125, -0.9, 0.1), (0.03125, -0.9, 0.1), (0.03125, -0.9, -0.1), (-0.03125, -0.9, -0.1), (-0.09375, -0.8, 0.1), (-0.09375, -0.8, -0.1), (-0.09375, -0.9, 0.1), (-0.09375, -0.9, -0.1), (-0.03125, -1.0, 0.1), (-0.03125, -1.0, -0.1), (-0.09375, -1.0, 0.1), (-0.09375, -1.0, -0.1), (-0.03125, -1.1, 0.1), (-0.03125, -1.1, -0.1), (-0.09375, -1.1, 0.1), (-0.09375, -1.1, -0.1), (-0.03125, -1.0, 0.2), (-0.09375, -1.0, 0.2), (-0.03125, -1.1, 0.2), (-0.09375, -1.1, 0.2)], [], [(3, 7, 6, 2), (1, 0, 8, 9), (9, 8, 11, 10), (2, 1, 9, 10), (3, 2, 10, 11), (8, 0, 12, 14), (12, 13, 15, 14), (3, 11, 15, 13), (8, 14, 18, 16), (0, 3, 13, 12), (18, 22, 27, 25), (14, 15, 19, 18), (15, 11, 17, 19), (11, 8, 16, 17), (21, 20, 22, 23), (17, 16, 20, 21), (18, 19, 23, 22), (7, 5, 4, 6), (0, 5, 7, 3), (2, 6, 4, 1), (1, 4, 5, 0), (19, 17, 21, 23), (24, 25, 27, 26), (22, 20, 26, 27), (16, 18, 25, 24), (20, 16, 24, 26)])
me_cube_029.use_remesh_preserve_volume = False
me_cube_029.use_remesh_preserve_attributes = False
me_cube_029.use_mirror_vertex_groups = False
me_cube_029.update()
me_cube_028 = bpy.data.meshes.new('Cube.028')
me_cube_028.from_pydata([(-0.03125, -0.8, 0.1), (0.03125, -0.8, 0.1), (0.03125, -0.8, -0.1), (-0.03125, -0.8, -0.1), (0.03125, 0.1, 0.1), (-0.03125, 0.1, 0.1), (0.03125, 0.1, -0.1), (-0.03125, 0.1, -0.1), (-0.03125, -0.9, 0.1), (0.03125, -0.9, 0.1), (0.03125, -0.9, -0.1), (-0.03125, -0.9, -0.1), (-0.09375, -0.8, 0.1), (-0.09375, -0.8, -0.1), (-0.09375, -0.9, 0.1), (-0.09375, -0.9, -0.1), (-0.03125, -1.0, 0.1), (-0.03125, -1.0, -0.1), (-0.09375, -1.0, 0.1), (-0.09375, -1.0, -0.1), (-0.03125, -1.1, 0.1), (-0.03125, -1.1, -0.1), (-0.09375, -1.1, 0.1), (-0.09375, -1.1, -0.1), (-0.03125, -1.0, 0.2), (-0.09375, -1.0, 0.2), (-0.03125, -1.1, 0.2), (-0.09375, -1.1, 0.2)], [], [(3, 7, 6, 2), (1, 0, 8, 9), (9, 8, 11, 10), (2, 1, 9, 10), (3, 2, 10, 11), (8, 0, 12, 14), (12, 13, 15, 14), (3, 11, 15, 13), (8, 14, 18, 16), (0, 3, 13, 12), (18, 22, 27, 25), (14, 15, 19, 18), (15, 11, 17, 19), (11, 8, 16, 17), (21, 20, 22, 23), (17, 16, 20, 21), (18, 19, 23, 22), (7, 5, 4, 6), (0, 5, 7, 3), (2, 6, 4, 1), (1, 4, 5, 0), (19, 17, 21, 23), (24, 25, 27, 26), (22, 20, 26, 27), (16, 18, 25, 24), (20, 16, 24, 26)])
me_cube_028.use_remesh_preserve_volume = False
me_cube_028.use_remesh_preserve_attributes = False
me_cube_028.use_mirror_vertex_groups = False
me_cube_028.update()
me_cube_023 = bpy.data.meshes.new('Cube.023')
me_cube_023.from_pydata([(-0.03125, -0.8, 0.1), (0.03125, -0.8, 0.1), (0.03125, -0.8, -0.1), (-0.03125, -0.8, -0.1), (0.03125, 0.1, 0.1), (-0.03125, 0.1, 0.1), (0.03125, 0.1, -0.1), (-0.03125, 0.1, -0.1), (-0.03125, -0.9, 0.1), (0.03125, -0.9, 0.1), (0.03125, -0.9, -0.1), (-0.03125, -0.9, -0.1), (-0.09375, -0.8, 0.1), (-0.09375, -0.8, -0.1), (-0.09375, -0.9, 0.1), (-0.09375, -0.9, -0.1), (-0.03125, -1.0, 0.1), (-0.03125, -1.0, -0.1), (-0.09375, -1.0, 0.1), (-0.09375, -1.0, -0.1), (-0.03125, -1.1, 0.1), (-0.03125, -1.1, -0.1), (-0.09375, -1.1, 0.1), (-0.09375, -1.1, -0.1), (-0.03125, -1.0, 0.2), (-0.09375, -1.0, 0.2), (-0.03125, -1.1, 0.2), (-0.09375, -1.1, 0.2)], [], [(3, 7, 6, 2), (1, 0, 8, 9), (9, 8, 11, 10), (2, 1, 9, 10), (3, 2, 10, 11), (8, 0, 12, 14), (12, 13, 15, 14), (3, 11, 15, 13), (8, 14, 18, 16), (0, 3, 13, 12), (18, 22, 27, 25), (14, 15, 19, 18), (15, 11, 17, 19), (11, 8, 16, 17), (21, 20, 22, 23), (17, 16, 20, 21), (18, 19, 23, 22), (7, 5, 4, 6), (0, 5, 7, 3), (2, 6, 4, 1), (1, 4, 5, 0), (19, 17, 21, 23), (24, 25, 27, 26), (22, 20, 26, 27), (16, 18, 25, 24), (20, 16, 24, 26)])
me_cube_023.use_remesh_preserve_volume = False
me_cube_023.use_remesh_preserve_attributes = False
me_cube_023.use_mirror_vertex_groups = False
me_cube_023.update()
me_cube_022 = bpy.data.meshes.new('Cube.022')
me_cube_022.from_pydata([(-0.03125, -0.8, 0.1), (0.03125, -0.8, 0.1), (0.03125, -0.8, -0.1), (-0.03125, -0.8, -0.1), (0.03125, 0.1, 0.1), (-0.03125, 0.1, 0.1), (0.03125, 0.1, -0.1), (-0.03125, 0.1, -0.1), (-0.03125, -0.9, 0.1), (0.03125, -0.9, 0.1), (0.03125, -0.9, -0.1), (-0.03125, -0.9, -0.1), (-0.09375, -0.8, 0.1), (-0.09375, -0.8, -0.1), (-0.09375, -0.9, 0.1), (-0.09375, -0.9, -0.1), (-0.03125, -1.0, 0.1), (-0.03125, -1.0, -0.1), (-0.09375, -1.0, 0.1), (-0.09375, -1.0, -0.1), (-0.03125, -1.1, 0.1), (-0.03125, -1.1, -0.1), (-0.09375, -1.1, 0.1), (-0.09375, -1.1, -0.1), (-0.03125, -1.0, -0.2), (-0.09375, -1.0, -0.2), (-0.03125, -1.1, -0.2), (-0.09375, -1.1, -0.2)], [], [(3, 7, 6, 2), (1, 0, 8, 9), (9, 8, 11, 10), (2, 1, 9, 10), (3, 2, 10, 11), (8, 0, 12, 14), (12, 13, 15, 14), (3, 11, 15, 13), (8, 14, 18, 16), (0, 3, 13, 12), (16, 18, 22, 20), (14, 15, 19, 18), (15, 11, 17, 19), (11, 8, 16, 17), (21, 20, 22, 23), (17, 16, 20, 21), (21, 23, 27, 26), (18, 19, 23, 22), (25, 24, 26, 27), (19, 17, 24, 25), (17, 21, 26, 24), (23, 19, 25, 27), (7, 5, 4, 6), (0, 5, 7, 3), (2, 6, 4, 1), (1, 4, 5, 0)])
me_cube_022.use_remesh_preserve_volume = False
me_cube_022.use_remesh_preserve_attributes = False
me_cube_022.use_mirror_vertex_groups = False
me_cube_022.update()
me_cube_021 = bpy.data.meshes.new('Cube.021')
me_cube_021.from_pydata([(-0.03125, -0.8, 0.1), (0.03125, -0.8, 0.1), (0.03125, -0.8, -0.1), (-0.03125, -0.8, -0.1), (0.03125, 0.1, 0.1), (-0.03125, 0.1, 0.1), (0.03125, 0.1, -0.1), (-0.03125, 0.1, -0.1), (-0.03125, -0.9, 0.1), (0.03125, -0.9, 0.1), (0.03125, -0.9, -0.1), (-0.03125, -0.9, -0.1), (-0.09375, -0.8, 0.1), (-0.09375, -0.8, -0.1), (-0.09375, -0.9, 0.1), (-0.09375, -0.9, -0.1), (-0.03125, -1.0, 0.1), (-0.03125, -1.0, -0.1), (-0.09375, -1.0, 0.1), (-0.09375, -1.0, -0.1), (-0.03125, -1.1, 0.1), (-0.03125, -1.1, -0.1), (-0.09375, -1.1, 0.1), (-0.09375, -1.1, -0.1), (-0.03125, -1.0, -0.2), (-0.09375, -1.0, -0.2), (-0.03125, -1.1, -0.2), (-0.09375, -1.1, -0.2)], [], [(3, 7, 6, 2), (1, 0, 8, 9), (9, 8, 11, 10), (2, 1, 9, 10), (3, 2, 10, 11), (8, 0, 12, 14), (12, 13, 15, 14), (3, 11, 15, 13), (8, 14, 18, 16), (0, 3, 13, 12), (16, 18, 22, 20), (14, 15, 19, 18), (15, 11, 17, 19), (11, 8, 16, 17), (21, 20, 22, 23), (17, 16, 20, 21), (21, 23, 27, 26), (18, 19, 23, 22), (25, 24, 26, 27), (19, 17, 24, 25), (17, 21, 26, 24), (23, 19, 25, 27), (7, 5, 4, 6), (0, 5, 7, 3), (2, 6, 4, 1), (1, 4, 5, 0)])
me_cube_021.use_remesh_preserve_volume = False
me_cube_021.use_remesh_preserve_attributes = False
me_cube_021.use_mirror_vertex_groups = False
me_cube_021.update()
me_cube_020 = bpy.data.meshes.new('Cube.020')
me_cube_020.from_pydata([(-0.03125, -0.8, 0.1), (0.03125, -0.8, 0.1), (0.03125, -0.8, -0.1), (-0.03125, -0.8, -0.1), (0.03125, 0.1, 0.1), (-0.03125, 0.1, 0.1), (0.03125, 0.1, -0.1), (-0.03125, 0.1, -0.1), (-0.03125, -0.9, 0.1), (0.03125, -0.9, 0.1), (0.03125, -0.9, -0.1), (-0.03125, -0.9, -0.1), (-0.09375, -0.8, 0.1), (-0.09375, -0.8, -0.1), (-0.09375, -0.9, 0.1), (-0.09375, -0.9, -0.1), (-0.03125, -1.0, 0.1), (-0.03125, -1.0, -0.1), (-0.09375, -1.0, 0.1), (-0.09375, -1.0, -0.1), (-0.03125, -1.1, 0.1), (-0.03125, -1.1, -0.1), (-0.09375, -1.1, 0.1), (-0.09375, -1.1, -0.1), (-0.03125, -1.0, -0.2), (-0.09375, -1.0, -0.2), (-0.03125, -1.1, -0.2), (-0.09375, -1.1, -0.2)], [], [(3, 7, 6, 2), (1, 0, 8, 9), (9, 8, 11, 10), (2, 1, 9, 10), (3, 2, 10, 11), (8, 0, 12, 14), (12, 13, 15, 14), (3, 11, 15, 13), (8, 14, 18, 16), (0, 3, 13, 12), (16, 18, 22, 20), (14, 15, 19, 18), (15, 11, 17, 19), (11, 8, 16, 17), (21, 20, 22, 23), (17, 16, 20, 21), (21, 23, 27, 26), (18, 19, 23, 22), (25, 24, 26, 27), (19, 17, 24, 25), (17, 21, 26, 24), (23, 19, 25, 27), (7, 5, 4, 6), (0, 5, 7, 3), (2, 6, 4, 1), (1, 4, 5, 0)])
me_cube_020.use_remesh_preserve_volume = False
me_cube_020.use_remesh_preserve_attributes = False
me_cube_020.use_mirror_vertex_groups = False
me_cube_020.update()
me_cube_017 = bpy.data.meshes.new('Cube.017')
me_cube_017.from_pydata([(-0.03125, -0.8, 0.1), (0.03125, -0.8, 0.1), (0.03125, -0.8, -0.1), (-0.03125, -0.8, -0.1), (0.03125, 0.1, 0.1), (-0.03125, 0.1, 0.1), (0.03125, 0.1, -0.1), (-0.03125, 0.1, -0.1), (-0.03125, -0.9, 0.1), (0.03125, -0.9, 0.1), (0.03125, -0.9, -0.1), (-0.03125, -0.9, -0.1), (-0.09375, -0.8, 0.1), (-0.09375, -0.8, -0.1), (-0.09375, -0.9, 0.1), (-0.09375, -0.9, -0.1), (-0.03125, -1.0, 0.1), (-0.03125, -1.0, -0.1), (-0.09375, -1.0, 0.1), (-0.09375, -1.0, -0.1), (-0.03125, -1.1, 0.1), (-0.03125, -1.1, -0.1), (-0.09375, -1.1, 0.1), (-0.09375, -1.1, -0.1), (-0.03125, -1.0, -0.2), (-0.09375, -1.0, -0.2), (-0.03125, -1.1, -0.2), (-0.09375, -1.1, -0.2)], [], [(3, 7, 6, 2), (1, 0, 8, 9), (9, 8, 11, 10), (2, 1, 9, 10), (3, 2, 10, 11), (8, 0, 12, 14), (12, 13, 15, 14), (3, 11, 15, 13), (8, 14, 18, 16), (0, 3, 13, 12), (16, 18, 22, 20), (14, 15, 19, 18), (15, 11, 17, 19), (11, 8, 16, 17), (21, 20, 22, 23), (17, 16, 20, 21), (21, 23, 27, 26), (18, 19, 23, 22), (25, 24, 26, 27), (19, 17, 24, 25), (17, 21, 26, 24), (23, 19, 25, 27), (7, 5, 4, 6), (0, 5, 7, 3), (2, 6, 4, 1), (1, 4, 5, 0)])
me_cube_017.use_remesh_preserve_volume = False
me_cube_017.use_remesh_preserve_attributes = False
me_cube_017.use_mirror_vertex_groups = False
me_cube_017.update()
me_cube_009 = bpy.data.meshes.new('Cube.009')
me_cube_009.from_pydata([(-0.03125, -0.8, 0.1), (0.03125, -0.8, 0.1), (0.03125, -0.8, -0.1), (-0.03125, -0.8, -0.1), (0.03125, 0.1, 0.1), (-0.03125, 0.1, 0.1), (0.03125, 0.1, -0.1), (-0.03125, 0.1, -0.1), (-0.03125, -0.9, 0.1), (0.03125, -0.9, 0.1), (0.03125, -0.9, -0.1), (-0.03125, -0.9, -0.1), (-0.09375, -0.8, 0.1), (-0.09375, -0.8, -0.1), (-0.09375, -0.9, 0.1), (-0.09375, -0.9, -0.1), (-0.03125, -1.0, 0.1), (-0.03125, -1.0, -0.1), (-0.09375, -1.0, 0.1), (-0.09375, -1.0, -0.1), (-0.03125, -1.1, 0.1), (-0.03125, -1.1, -0.1), (-0.09375, -1.1, 0.1), (-0.09375, -1.1, -0.1), (-0.03125, -1.0, -0.2), (-0.09375, -1.0, -0.2), (-0.03125, -1.1, -0.2), (-0.09375, -1.1, -0.2)], [], [(3, 7, 6, 2), (1, 0, 8, 9), (9, 8, 11, 10), (2, 1, 9, 10), (3, 2, 10, 11), (8, 0, 12, 14), (12, 13, 15, 14), (3, 11, 15, 13), (8, 14, 18, 16), (0, 3, 13, 12), (16, 18, 22, 20), (14, 15, 19, 18), (15, 11, 17, 19), (11, 8, 16, 17), (21, 20, 22, 23), (17, 16, 20, 21), (21, 23, 27, 26), (18, 19, 23, 22), (25, 24, 26, 27), (19, 17, 24, 25), (17, 21, 26, 24), (23, 19, 25, 27), (7, 5, 4, 6), (0, 5, 7, 3), (2, 6, 4, 1), (1, 4, 5, 0)])
me_cube_009.use_remesh_preserve_volume = False
me_cube_009.use_remesh_preserve_attributes = False
me_cube_009.use_mirror_vertex_groups = False
me_cube_009.update()
me_cube_015 = bpy.data.meshes.new('Cube.015')
me_cube_015.from_pydata([(0.0625, -2.98e-08, 0.5), (0.0625, 1.0, 1.0), (0.0625, 0.0, 1.0), (0.25, 0.0, 1.0), (0.25, -2.98e-08, 0.5), (0.25, 1.0, 1.0), (0.125, -2.98e-08, 0.5), (0.125, 1.0, 1.0), (0.125, 0.0, 1.0), (0.0625, -1.49e-08, 0.6), (0.125, -1.49e-08, 0.6), (0.25, -1.49e-08, 0.6), (0.125, 0.9, 1.0), (0.0625, 0.9, 1.0), (0.25, 0.9, 1.0), (0.125, 0.9, 0.6), (0.0625, 0.9, 0.6), (0.4375, 0.0, 1.0), (0.4375, -2.98e-08, 0.5), (0.4375, 1.0, 1.0), (0.3125, -2.98e-08, 0.5), (0.3125, 1.0, 1.0), (0.3125, 0.0, 1.0), (0.3125, -1.49e-08, 0.6), (0.4375, -1.49e-08, 0.6), (0.3125, 0.9, 1.0), (0.4375, 0.9, 1.0), (0.3125, 0.9, 0.6), (0.25, 0.9, 0.6), (0.625, 0.0, 1.0), (0.625, -2.98e-08, 0.5), (0.625, 1.0, 1.0), (0.5, -2.98e-08, 0.5), (0.5, 1.0, 1.0), (0.5, 0.0, 1.0), (0.5, -1.49e-08, 0.6), (0.625, -1.49e-08, 0.6), (0.5, 0.9, 1.0), (0.625, 0.9, 1.0), (0.5, 0.9, 0.6), (0.4375, 0.9, 0.6), (0.8125, 0.0, 1.0), (0.8125, -2.98e-08, 0.5), (0.8125, 1.0, 1.0), (0.6875, -2.98e-08, 0.5), (0.6875, 1.0, 1.0), (0.6875, 0.0, 1.0), (0.6875, -1.49e-08, 0.6), (0.8125, -1.49e-08, 0.6), (0.6875, 0.9, 1.0), (0.8125, 0.9, 1.0), (0.6875, 0.9, 0.6), (0.625, 0.9, 0.6), (1.0, 0.0, 1.0), (1.0, -2.98e-08, 0.5), (1.0, 1.0, 1.0), (0.875, -2.98e-08, 0.5), (0.875, 1.0, 1.0), (0.875, 0.0, 1.0), (0.875, -1.49e-08, 0.6), (1.0, -1.49e-08, 0.6), (0.875, 0.9, 1.0), (1.0, 0.9, 1.0), (0.875, 0.9, 0.6), (0.8125, 0.9, 0.6), (-0.9995, -2.98e-08, 0.5), (-0.9995, 1.0, 1.0), (-0.9995, 0.0, 1.0), (-0.687, 0.0, 1.0), (-0.687, -2.98e-08, 0.5), (-0.687, 1.0, 1.0), (-0.8745, 0.0, 1.0), (-0.8745, -2.98e-08, 0.5), (-0.8745, 1.0, 1.0), (-0.812, -2.98e-08, 0.5), (-0.812, 1.0, 1.0), (-0.812, 0.0, 1.0), (-0.9995, -1.49e-08, 0.6), (-0.812, -1.49e-08, 0.6), (-0.687, -1.49e-08, 0.6), (-0.8745, -1.49e-08, 0.6), (-0.812, 0.9, 1.0), (-0.9995, 0.9, 1.0), (-0.687, 0.9, 1.0), (-0.8745, 0.9, 1.0), (-0.812, 0.9, 0.6), (-0.8745, 0.9, 0.6), (-0.4995, 0.0, 1.0), (-0.4995, -2.98e-08, 0.5), (-0.4995, 1.0, 1.0), (-0.6245, -2.98e-08, 0.5), (-0.6245, 1.0, 1.0), (-0.6245, 0.0, 1.0), (-0.6245, -1.49e-08, 0.6), (-0.4995, -1.49e-08, 0.6), (-0.6245, 0.9, 1.0), (-0.4995, 0.9, 1.0), (-0.6245, 0.9, 0.6), (-0.687, 0.9, 0.6), (-0.312, 0.0, 1.0), (-0.312, -2.98e-08, 0.5), (-0.312, 1.0, 1.0), (-0.437, -2.98e-08, 0.5), (-0.437, 1.0, 1.0), (-0.437, 0.0, 1.0), (-0.437, -1.49e-08, 0.6), (-0.312, -1.49e-08, 0.6), (-0.437, 0.9, 1.0), (-0.312, 0.9, 1.0), (-0.437, 0.9, 0.6), (-0.4995, 0.9, 0.6), (-0.1245, 0.0, 1.0), (-0.1245, -2.98e-08, 0.5), (-0.1245, 1.0, 1.0), (-0.2495, -2.98e-08, 0.5), (-0.2495, 1.0, 1.0), (-0.2495, 0.0, 1.0), (-0.2495, -1.49e-08, 0.6), (-0.1245, -1.49e-08, 0.6), (-0.2495, 0.9, 1.0), (-0.1245, 0.9, 1.0), (-0.2495, 0.9, 0.6), (-0.312, 0.9, 0.6), (-0.062, -2.98e-08, 0.5), (-0.062, 1.0, 1.0), (-0.062, 0.0, 1.0), (-0.062, -1.49e-08, 0.6), (-0.062, 0.9, 1.0), (-0.062, 0.9, 0.6), (-0.1245, 0.9, 0.6), (-0.9995, 1.0, 0.6), (-0.9995, 0.9, 0.6), (-0.9995, 1.0, 0.5), (-0.9995, 0.9, 0.5), (0.0625, 1.0, 0.6), (0.25, 1.0, 0.6), (0.125, 1.0, 0.6), (0.4375, 1.0, 0.6), (0.3125, 1.0, 0.6), (0.625, 1.0, 0.6), (0.5, 1.0, 0.6), (0.8125, 1.0, 0.6), (0.6875, 1.0, 0.6), (1.0, 1.0, 0.6), (0.875, 1.0, 0.6), (-0.687, 1.0, 0.6), (-0.8745, 1.0, 0.6), (-0.812, 1.0, 0.6), (-0.4995, 1.0, 0.6), (-0.6245, 1.0, 0.6), (-0.312, 1.0, 0.6), (-0.437, 1.0, 0.6), (-0.1245, 1.0, 0.6), (-0.2495, 1.0, 0.6), (-0.062, 1.0, 0.6), (0.0625, 1.0, 0.5), (0.25, 1.0, 0.5), (0.125, 1.0, 0.5), (0.4375, 1.0, 0.5), (0.3125, 1.0, 0.5), (0.625, 1.0, 0.5), (0.5, 1.0, 0.5), (0.8125, 1.0, 0.5), (0.6875, 1.0, 0.5), (1.0, 1.0, 0.5), (0.875, 1.0, 0.5), (-0.687, 1.0, 0.5), (-0.8745, 1.0, 0.5), (-0.812, 1.0, 0.5), (-0.4995, 1.0, 0.5), (-0.6245, 1.0, 0.5), (-0.312, 1.0, 0.5), (-0.437, 1.0, 0.5), (-0.1245, 1.0, 0.5), (-0.2495, 1.0, 0.5), (-0.062, 1.0, 0.5), (1.0, 0.9, 0.6), (1.0, 0.9, 0.5), (-1.0, -1.2, 0.5), (1.0, -1.2, 0.5), (-1.0, -0.2, 0.5), (1.0, -0.2, 0.5), (1.0, -0.825, 0.5), (0.125, -1.2, 0.5), (-1.0, -0.825, 0.5), (0.125, -0.2, 0.5), (0.125, -0.825, 0.5), (1.0, -1.138, 0.5), (-0.375, -1.2, 0.5), (-1.0, -0.5125, 0.5), (0.625, -0.2, 0.5), (1.0, -0.5125, 0.5), (0.625, -1.2, 0.5), (-1.0, -1.138, 0.5), (-0.375, -0.2, 0.5), (0.125, -1.138, 0.5), (0.125, -0.5125, 0.5), (0.625, -0.825, 0.5), (-0.375, -0.825, 0.5), (-0.375, -0.5125, 0.5), (0.625, -0.5125, 0.5), (0.625, -1.138, 0.5), (-0.375, -1.138, 0.5), (-0.875, -1.2, 0.5), (0.875, -0.2, 0.5), (1.0, -0.575, 0.5), (0.375, -1.2, 0.5), (-0.125, -0.2, 0.5), (0.125, -0.575, 0.5), (0.875, -0.825, 0.5), (-0.125, -0.825, 0.5), (-0.125, -1.2, 0.5), (-1.0, -0.575, 0.5), (0.375, -0.2, 0.5), (0.875, -1.2, 0.5), (-0.875, -0.2, 0.5), (0.375, -0.825, 0.5), (-0.875, -0.825, 0.5), (-0.375, -0.575, 0.5), (-0.125, -0.5125, 0.5), (-0.875, -0.5125, 0.5), (0.625, -0.575, 0.5), (0.875, -0.5125, 0.5), (0.375, -0.5125, 0.5), (0.875, -1.138, 0.5), (0.375, -1.138, 0.5), (-0.125, -1.138, 0.5), (-0.875, -1.138, 0.5), (0.875, -0.575, 0.5), (-0.125, -0.575, 0.5), (-0.875, -0.575, 0.5), (0.375, -0.575, 0.5), (-1.0, -0.2625, 0.5), (1.0, -0.8875, 0.5), (-0.625, -0.2, 0.5), (0.125, -0.8875, 0.5), (-0.625, -0.825, 0.5), (-0.625, -0.5125, 0.5), (0.625, -0.8875, 0.5), (-0.375, -0.8875, 0.5), (-0.625, -1.138, 0.5), (-0.625, -1.2, 0.5), (-1.0, -0.8875, 0.5), (1.0, -0.2625, 0.5), (0.125, -0.2625, 0.5), (-0.375, -0.2625, 0.5), (0.625, -0.2625, 0.5), (-0.875, -0.8875, 0.5), (-0.125, -0.8875, 0.5), (0.375, -0.8875, 0.5), (0.875, -0.8875, 0.5), (0.375, -0.2625, 0.5), (0.875, -0.2625, 0.5), (-0.875, -0.2625, 0.5), (-0.125, -0.2625, 0.5), (-0.625, -0.575, 0.5), (-0.625, -0.2625, 0.5), (-0.625, -0.8875, 0.5), (0.125, -0.8875, 0.1), (0.125, -1.138, 0.1), (-0.625, -0.5125, 0.1), (-0.375, -0.5125, 0.1), (0.625, -0.8875, 0.1), (0.625, -1.138, 0.1), (-0.375, -0.8875, 0.1), (-0.375, -1.138, 0.1), (-0.625, -1.138, 0.1), (0.125, -0.575, 0.1), (0.375, -0.575, 0.1), (-0.125, -0.8875, 0.1), (-0.125, -1.138, 0.1), (0.375, -0.8875, 0.1), (0.375, -1.138, 0.1), (-0.375, -0.575, 0.1), (-0.125, -0.575, 0.1), (-0.875, -0.825, 0.1), (-0.625, -0.825, 0.1), (0.625, -0.575, 0.1), (0.875, -0.575, 0.1), (-0.875, -0.575, 0.1), (-0.625, -0.575, 0.1), (-0.625, -0.2625, 0.1), (-0.375, -0.2625, 0.1), (0.125, -0.825, 0.1), (0.375, -0.825, 0.1), (-0.625, -0.8875, 0.1), (-0.375, -0.825, 0.1), (-0.125, -0.825, 0.1), (0.625, -0.825, 0.1), (0.875, -0.825, 0.1), (0.375, -0.5125, 0.1), (0.625, -0.5125, 0.1), (-0.125, -0.5125, 0.1), (0.125, -0.5125, 0.1), (-0.125, -0.2625, 0.1), (0.125, -0.2625, 0.1), (0.375, -0.2625, 0.1), (0.625, -0.2625, 0.1), (-1.0, -1.2, 0.1), (1.0, -1.2, 0.1), (-1.0, -0.2, 0.1), (1.0, -0.2, 0.1), (1.0, -0.825, 0.1), (0.125, -1.2, 0.1), (-1.0, -0.825, 0.1), (0.125, -0.2, 0.1), (1.0, -1.138, 0.1), (-0.375, -1.2, 0.1), (-1.0, -0.5125, 0.1), (0.625, -0.2, 0.1), (1.0, -0.5125, 0.1), (0.625, -1.2, 0.1), (-1.0, -1.138, 0.1), (-0.375, -0.2, 0.1), (-0.875, -1.2, 0.1), (0.875, -0.2, 0.1), (1.0, -0.575, 0.1), (0.375, -1.2, 0.1), (-0.125, -0.2, 0.1), (-0.125, -1.2, 0.1), (-1.0, -0.575, 0.1), (0.375, -0.2, 0.1), (0.875, -1.2, 0.1), (-0.875, -0.2, 0.1), (-1.0, -0.2625, 0.1), (1.0, -0.8875, 0.1), (-0.625, -0.2, 0.1), (-0.625, -1.2, 0.1), (-1.0, -0.8875, 0.1), (1.0, -0.2625, 0.1), (-1.0, 1.0, 0.0), (1.0, 1.0, 0.0), (1.0, -0.1, 0.5), (1.0, -0.1, 0.0), (-1.0, 1.0, 0.5), (1.0, 1.0, 0.5), (-1.1, 1.0, 0.0), (-1.1, 1.0, 0.5), (1.1, 1.0, 0.0), (1.1, 1.0, 0.5), (1.1, -9.617e-08, 0.0), (-1.0, 1.1, 0.0), (-1.0, 1.1, 0.5), (1.0, 1.1, 0.0), (1.0, 1.1, 0.5), (-1.1, 1.1, 0.0), (-1.1, 1.1, 0.5), (1.1, 1.1, 0.0), (1.1, 1.1, 0.5), (-1.1, -0.001589, 0.0), (-1.1, -2.199e-05, 0.5), (1.1, -0.003852, 0.5), (-1.0, -0.001474, 0.0), (-1.0, 8.742e-08, 0.5), (1.0, -8.742e-08, 0.5), (1.0, -8.742e-08, 0.0), (-1.0, -0.1, 0.0), (-1.0, -0.1, 0.5), (1.1, -0.1, 0.0), (1.1, -0.1, 0.5), (-1.1, -0.1, 0.0), (-1.1, -0.1, 0.5), (1.1, -0.2, 0.5), (1.1, -0.2, 0.0), (-1.0, -0.2, 0.0), (1.0, -0.2, 0.0), (-1.0, -0.2, 0.5), (1.0, -0.2, 0.5), (-1.1, -0.2, 0.5), (-1.1, -0.2, 0.0), (1.1, -1.2, 0.5), (1.1, -1.2, 0.0), (-1.0, -1.2, 0.0), (1.0, -1.2, 0.0), (-1.0, -1.2, 0.5), (1.0, -1.2, 0.5), (-1.1, -1.2, 0.5), (-1.1, -1.2, 0.0), (1.1, -1.3, 0.5), (1.1, -1.3, 0.0), (-1.0, -1.3, 0.0), (1.0, -1.3, 0.0), (-1.0, -1.3, 0.5), (1.0, -1.3, 0.5), (-1.1, -1.3, 0.5), (-1.1, -1.3, 0.0), (1.0, -0.2, 0.1), (-1.0, -0.2, 0.1), (1.0, -1.2, 0.1), (-1.0, -1.2, 0.1), (-1.1, 1.1, 0.6), (-1.1, 1.0, 0.6), (-1.0, 1.0, 0.6), (1.0, 1.0, 0.6), (-1.1, -2.199e-05, 0.6), (1.0, -0.1, 0.6), (-1.0, -0.1, 0.6), (-1.0, 1.1, 0.6), (1.0, 1.1, 0.6), (1.1, 1.1, 0.6), (1.1, 1.0, 0.6), (1.1, -0.003852, 0.6), (1.1, -0.1, 0.6), (-1.1, -0.1, 0.6), (-1.0, 8.742e-08, 0.6), (1.0, -8.742e-08, 0.6), (-1.1, 1.1, 1.0), (-1.1, 1.0, 1.0), (-1.0, 1.0, 1.0), (1.0, 1.0, 1.0), (-1.1, -2.199e-05, 1.0), (-1.0, 1.1, 1.0), (1.0, 1.1, 1.0), (1.1, 1.1, 1.0), (1.1, 1.0, 1.0), (1.1, -0.003852, 1.0), (1.1, -0.1, 1.0), (1.0, -0.1, 1.0), (-1.1, -0.1, 1.0), (-1.0, -0.1, 1.0), (-1.0, 8.742e-08, 1.0), (1.0, -8.742e-08, 1.0)], [], [(8, 3, 14, 12), (10, 11, 3, 8), (6, 4, 11, 10), (12, 14, 5, 7), (22, 17, 26, 25), (23, 24, 17, 22), (20, 18, 24, 23), (25, 26, 19, 21), (34, 29, 38, 37), (35, 36, 29, 34), (32, 30, 36, 35), (37, 38, 31, 33), (46, 41, 50, 49), (47, 48, 41, 46), (44, 42, 48, 47), (49, 50, 43, 45), (58, 53, 62, 61), (59, 60, 53, 58), (56, 54, 60, 59), (61, 62, 55, 57), (10, 8, 12, 15), (28, 27, 25, 14), (3, 11, 28, 14), (4, 20, 23, 11), (14, 25, 21, 5), (11, 23, 27, 28), (23, 22, 25, 27), (40, 39, 37, 26), (17, 24, 40, 26), (18, 32, 35, 24), (26, 37, 33, 19), (24, 35, 39, 40), (35, 34, 37, 39), (52, 51, 49, 38), (29, 36, 52, 38), (30, 44, 47, 36), (38, 49, 45, 31), (36, 47, 51, 52), (47, 46, 49, 51), (64, 63, 61, 50), (41, 48, 64, 50), (42, 56, 59, 48), (50, 61, 57, 43), (48, 59, 63, 64), (59, 58, 61, 63), (76, 68, 83, 81), (77, 80, 71, 67), (67, 71, 84, 82), (72, 74, 78, 80), (65, 72, 80, 77), (78, 79, 68, 76), (74, 69, 79, 78), (82, 84, 73, 66), (84, 81, 75, 73), (81, 83, 70, 75), (80, 78, 85, 86), (92, 87, 96, 95), (93, 94, 87, 92), (90, 88, 94, 93), (95, 96, 89, 91), (104, 99, 108, 107), (105, 106, 99, 104), (102, 100, 106, 105), (107, 108, 101, 103), (116, 111, 120, 119), (117, 118, 111, 116), (114, 112, 118, 117), (119, 120, 113, 115), (86, 85, 81, 84), (71, 80, 86, 84), (78, 76, 81, 85), (98, 97, 95, 83), (68, 79, 98, 83), (69, 90, 93, 79), (83, 95, 91, 70), (79, 93, 97, 98), (93, 92, 95, 97), (110, 109, 107, 96), (87, 94, 110, 96), (88, 102, 105, 94), (96, 107, 103, 89), (94, 105, 109, 110), (105, 104, 107, 109), (122, 121, 119, 108), (99, 106, 122, 108), (100, 114, 117, 106), (108, 119, 115, 101), (106, 117, 121, 122), (117, 116, 119, 121), (129, 128, 127, 120), (111, 118, 129, 120), (112, 123, 126, 118), (120, 127, 124, 113), (118, 126, 128, 129), (126, 125, 127, 128), (0, 6, 10, 9), (13, 12, 7, 1), (9, 10, 15, 16), (16, 15, 12, 13), (2, 9, 16, 13), (125, 2, 13, 127), (126, 9, 2, 125), (123, 0, 9, 126), (127, 13, 1, 124), (82, 66, 130, 131), (131, 130, 132, 133), (67, 82, 131, 77), (77, 131, 133, 65), (113, 124, 154, 152), (91, 89, 148, 149), (103, 101, 150, 151), (101, 115, 153, 150), (115, 113, 152, 153), (89, 103, 151, 148), (70, 91, 149, 145), (21, 19, 137, 138), (33, 31, 139, 140), (75, 70, 145, 147), (45, 43, 141, 142), (57, 55, 143, 144), (43, 57, 144, 141), (31, 45, 142, 139), (73, 75, 147, 146), (19, 33, 140, 137), (124, 1, 134, 154), (5, 21, 138, 135), (1, 7, 136, 134), (7, 5, 135, 136), (144, 143, 164, 165), (134, 136, 157, 155), (149, 148, 169, 170), (135, 138, 159, 156), (154, 134, 155, 175), (151, 150, 171, 172), (137, 140, 161, 158), (153, 152, 173, 174), (139, 142, 163, 160), (136, 135, 156, 157), (145, 149, 170, 166), (141, 144, 165, 162), (138, 137, 158, 159), (148, 151, 172, 169), (147, 145, 166, 168), (140, 139, 160, 161), (150, 153, 174, 171), (146, 147, 168, 167), (142, 141, 162, 163), (152, 154, 175, 173), (66, 73, 146, 130), (130, 146, 167, 132), (62, 53, 60, 176), (55, 62, 176, 143), (176, 60, 54, 177), (143, 176, 177, 164), (204, 190, 246, 252), (257, 247, 227, 240), (185, 207, 254, 244), (207, 194, 245, 254), (194, 234, 256, 245), (234, 215, 253, 256), (238, 249, 271, 262), (247, 242, 193, 227), (215, 180, 232, 253), (181, 204, 252, 243), (213, 185, 244, 251), (190, 213, 251, 246), (233, 250, 224, 187), (202, 239, 264, 265), (251, 244, 196, 223), (243, 252, 222, 191), (226, 195, 259, 270), (220, 189, 212, 230), (253, 232, 189, 220), (223, 196, 208, 231), (200, 223, 231, 221), (219, 199, 218, 229), (218, 198, 286, 273), (196, 219, 229, 208), (248, 239, 202, 226), (199, 245, 282, 261), (249, 235, 195, 225), (199, 237, 255, 218), (250, 238, 201, 224), (254, 245, 199, 219), (201, 238, 262, 263), (222, 200, 221, 228), (237, 220, 230, 255), (191, 222, 228, 205), (256, 253, 220, 237), (252, 246, 200, 222), (240, 227, 203, 241), (202, 240, 241, 188), (201, 225, 206, 192), (227, 193, 178, 203), (187, 224, 214, 179), (195, 226, 211, 183), (226, 202, 188, 211), (224, 201, 192, 214), (225, 195, 183, 206), (205, 228, 209, 182), (218, 255, 236, 198), (186, 216, 284, 283), (208, 229, 210, 186), (198, 236, 257, 239), (236, 217, 247, 257), (221, 231, 216, 197), (217, 184, 242, 247), (230, 212, 184, 217), (182, 209, 250, 233), (197, 216, 249, 238), (186, 210, 248, 235), (210, 198, 239, 248), (216, 186, 235, 249), (209, 197, 238, 250), (237, 199, 261, 260), (236, 255, 280, 276), (216, 231, 268, 284), (264, 285, 266, 265), (297, 296, 290, 291), (262, 271, 272, 263), (258, 269, 270, 259), (282, 281, 260, 261), (295, 294, 292, 293), (280, 279, 275, 276), (278, 277, 288, 289), (274, 273, 286, 287), (268, 267, 283, 284), (221, 197, 288, 277), (225, 201, 263, 272), (217, 236, 276, 275), (256, 237, 260, 281), (240, 202, 265, 266), (196, 244, 295, 293), (255, 230, 279, 280), (223, 200, 291, 290), (244, 254, 294, 295), (235, 248, 269, 258), (231, 208, 267, 268), (219, 196, 293, 292), (257, 240, 266, 285), (228, 221, 277, 278), (239, 257, 285, 264), (248, 226, 270, 269), (209, 228, 278, 289), (246, 251, 296, 297), (254, 219, 292, 294), (249, 225, 272, 271), (245, 256, 281, 282), (210, 229, 274, 287), (251, 223, 290, 296), (198, 210, 287, 286), (230, 217, 275, 279), (195, 235, 258, 259), (200, 246, 297, 291), (208, 186, 283, 267), (197, 209, 289, 288), (229, 218, 273, 274), (188, 241, 327, 307), (189, 232, 324, 308), (193, 242, 328, 312), (178, 193, 312, 298), (211, 188, 307, 319), (181, 243, 329, 301), (213, 190, 309, 321), (232, 180, 300, 324), (242, 184, 304, 328), (243, 191, 310, 329), (233, 187, 306, 325), (184, 212, 320, 304), (234, 194, 313, 326), (205, 182, 302, 316), (214, 192, 311, 322), (191, 205, 316, 310), (207, 185, 305, 318), (192, 206, 317, 311), (187, 179, 299, 306), (204, 181, 301, 315), (182, 233, 325, 302), (194, 207, 318, 313), (183, 211, 319, 303), (203, 178, 298, 314), (190, 204, 315, 309), (179, 214, 322, 299), (180, 215, 323, 300), (215, 234, 326, 323), (185, 213, 321, 305), (241, 203, 314, 327), (212, 189, 308, 320), (206, 183, 303, 317), (339, 338, 347, 348), (355, 340, 358, 333), (360, 356, 364, 369), (331, 330, 341, 343), (338, 331, 343, 347), (342, 341, 345, 346), (342, 344, 343, 341), (343, 344, 348, 347), (336, 337, 346, 345), (330, 336, 345, 341), (349, 350, 337, 336), (330, 352, 349, 336), (332, 357, 366, 367), (359, 332, 367, 362), (340, 351, 359, 358), (355, 331, 338, 340), (352, 330, 331, 355), (339, 351, 340, 338), (349, 352, 356, 360), (352, 355, 333, 356), (350, 349, 360, 361), (362, 367, 375, 370), (366, 368, 376, 374), (364, 365, 373, 372), (361, 360, 369, 368), (358, 359, 362, 363), (333, 358, 363, 365), (357, 361, 368, 366), (356, 333, 365, 364), (375, 374, 382, 383), (373, 371, 379, 381), (376, 377, 385, 384), (363, 362, 370, 371), (369, 364, 372, 377), (368, 369, 377, 376), (365, 363, 371, 373), (366, 374, 389, 387), (380, 382, 384, 385), (383, 382, 380, 381), (383, 381, 379, 378), (372, 373, 381, 380), (374, 376, 384, 382), (370, 375, 383, 378), (371, 370, 378, 379), (377, 372, 380, 385), (386, 387, 389, 388), (367, 366, 387, 386), (374, 375, 388, 389), (375, 367, 386, 388), (353, 334, 392, 404), (337, 350, 394, 391), (359, 351, 401, 402), (350, 361, 403, 394), (334, 335, 393, 392), (354, 353, 404, 405), (339, 348, 399, 400), (335, 354, 405, 393), (353, 354, 335, 334), (401, 400, 414, 415), (390, 391, 407, 406), (405, 404, 396, 395), (400, 399, 413, 414), (402, 401, 415, 416), (396, 404, 420, 419), (399, 398, 412, 413), (393, 405, 421, 409), (332, 359, 402, 395), (342, 346, 390, 397), (346, 337, 391, 390), (351, 339, 400, 401), (361, 357, 396, 403), (357, 332, 395, 396), (348, 344, 398, 399), (344, 342, 397, 398), (415, 421, 417, 416), (420, 410, 418, 419), (408, 409, 412, 411), (409, 414, 413, 412), (407, 408, 411, 406), (409, 421, 415, 414), (420, 408, 407, 410), (392, 393, 409, 408), (405, 395, 417, 421), (395, 402, 416, 417), (391, 394, 410, 407), (403, 396, 419, 418), (394, 403, 418, 410), (398, 397, 411, 412), (404, 392, 408, 420), (397, 390, 406, 411)])
_uv = me_cube_015.uv_layers.new(name='UVMap')
_uv.uv.foreach_set('vector', [0.7397, 0.702, 0.7397, 0.7192, 0.6164, 0.7192, 0.6164, 0.702, 0.3151, 0.7227, 0.3151, 0.7055, 0.3699, 0.7055, 0.3699, 0.7227, 0.3014, 0.7227, 0.3014, 0.7055, 0.3151, 0.7055, 0.3151, 0.7227, 0.6164, 0.702, 0.6164, 0.7192, 0.6027, 0.7192, 0.6027, 0.702, 0.7397, 0.7277, 0.7397, 0.7448, 0.6164, 0.7448, 0.6164, 0.7277, 0.3151, 0.697, 0.3151, 0.6798, 0.3699, 0.6798, 0.3699, 0.697, 0.3014, 0.697, 0.3014, 0.6798, 0.3151, 0.6798, 0.3151, 0.697, 0.6164, 0.7277, 0.6164, 0.7448, 0.6027, 0.7448, 0.6027, 0.7277, 0.7397, 0.7534, 0.7397, 0.7705, 0.6164, 0.7705, 0.6164, 0.7534, 0.3151, 0.6713, 0.3151, 0.6542, 0.3699, 0.6542, 0.3699, 0.6713, 0.3014, 0.6713, 0.3014, 0.6542, 0.3151, 0.6542, 0.3151, 0.6713, 0.6164, 0.7534, 0.6164, 0.7705, 0.6027, 0.7705, 0.6027, 0.7534, 0.7397, 0.7791, 0.7397, 0.7962, 0.6164, 0.7962, 0.6164, 0.7791, 0.3151, 0.6456, 0.3151, 0.6285, 0.3699, 0.6285, 0.3699, 0.6456, 0.3014, 0.6456, 0.3014, 0.6285, 0.3151, 0.6285, 0.3151, 0.6456, 0.6164, 0.7791, 0.6164, 0.7962, 0.6027, 0.7962, 0.6027, 0.7791, 0.7397, 0.8048, 0.7397, 0.8219, 0.6164, 0.8219, 0.6164, 0.8048, 0.3151, 0.6199, 0.3151, 0.6028, 0.3699, 0.6028, 0.3699, 0.6199, 0.3014, 0.6199, 0.3014, 0.6028, 0.3151, 0.6028, 0.3151, 0.6199, 0.6164, 0.8048, 0.6164, 0.8219, 0.6027, 0.8219, 0.6027, 0.8048, 0.9726, 0.5206, 0.9178, 0.5206, 0.9178, 0.3973, 0.9726, 0.3973, 0.738, 0.9315, 0.7295, 0.9315, 0.7295, 0.8767, 0.738, 0.8767, 0.9178, 0.3973, 0.863, 0.3973, 0.863, 0.274, 0.9178, 0.274, 0.3014, 0.7055, 0.3014, 0.697, 0.3151, 0.697, 0.3151, 0.7055, 0.6164, 0.7192, 0.6164, 0.7277, 0.6027, 0.7277, 0.6027, 0.7192, 0.2877, 0.6987, 0.2962, 0.6987, 0.2962, 0.822, 0.2877, 0.822, 0.9726, 0.3973, 0.9178, 0.3973, 0.9178, 0.274, 0.9726, 0.274, 0.5908, 0.9316, 0.5822, 0.9316, 0.5822, 0.8768, 0.5908, 0.8768, 0.863, 0.5206, 0.9178, 0.5206, 0.9178, 0.6439, 0.863, 0.6439, 0.3014, 0.6798, 0.3014, 0.6713, 0.3151, 0.6713, 0.3151, 0.6798, 0.6164, 0.7448, 0.6164, 0.7534, 0.6027, 0.7534, 0.6027, 0.7448, 0.2877, 0.4521, 0.2962, 0.4521, 0.2962, 0.5754, 0.2877, 0.5754, 0.863, 0.9453, 0.8082, 0.9453, 0.8082, 0.822, 0.863, 0.822, 0.274, 0.8357, 0.2654, 0.8357, 0.2654, 0.7809, 0.274, 0.7809, 0.137, 0.7809, 0.1918, 0.7809, 0.1918, 0.9042, 0.137, 0.9042, 0.3014, 0.6542, 0.3014, 0.6456, 0.3151, 0.6456, 0.3151, 0.6542, 0.6164, 0.7705, 0.6164, 0.7791, 0.6027, 0.7791, 0.6027, 0.7705, 0.1182, 0.7946, 0.1267, 0.7946, 0.1267, 0.9179, 0.1182, 0.9179, 0.7123, 0.9452, 0.6575, 0.9452, 0.6575, 0.8219, 0.7123, 0.8219, 0.2551, 0.8357, 0.2466, 0.8357, 0.2466, 0.7809, 0.2551, 0.7809, 0.9178, 0.6439, 0.9726, 0.6439, 0.9726, 0.7672, 0.9178, 0.7672, 0.3014, 0.6285, 0.3014, 0.6199, 0.3151, 0.6199, 0.3151, 0.6285, 0.6164, 0.7962, 0.6164, 0.8048, 0.6027, 0.8048, 0.6027, 0.7962, 0.2962, 0.4521, 0.2877, 0.4521, 0.2877, 0.3288, 0.2962, 0.3288, 0.6575, 0.9452, 0.6027, 0.9452, 0.6027, 0.8219, 0.6575, 0.8219, 0.7397, 0.5737, 0.7397, 0.5908, 0.6164, 0.5908, 0.6164, 0.5737, 0.3151, 0.8767, 0.3151, 0.8596, 0.3699, 0.8596, 0.3699, 0.8767, 0.7397, 0.548, 0.7397, 0.5651, 0.6164, 0.5651, 0.6164, 0.548, 0.3014, 0.8596, 0.3014, 0.851, 0.3151, 0.851, 0.3151, 0.8596, 0.3014, 0.8767, 0.3014, 0.8596, 0.3151, 0.8596, 0.3151, 0.8767, 0.3151, 0.851, 0.3151, 0.8339, 0.3699, 0.8339, 0.3699, 0.851, 0.3014, 0.851, 0.3014, 0.8339, 0.3151, 0.8339, 0.3151, 0.851, 0.6164, 0.548, 0.6164, 0.5651, 0.6027, 0.5651, 0.6027, 0.548, 0.6164, 0.5651, 0.6164, 0.5737, 0.6027, 0.5737, 0.6027, 0.5651, 0.6164, 0.5737, 0.6164, 0.5908, 0.6027, 0.5908, 0.6027, 0.5737, 0.7123, 0.8219, 0.7209, 0.8219, 0.7209, 0.9452, 0.7123, 0.9452, 0.7397, 0.5994, 0.7397, 0.6165, 0.6164, 0.6165, 0.6164, 0.5994, 0.3151, 0.8253, 0.3151, 0.8082, 0.3699, 0.8082, 0.3699, 0.8253, 0.3014, 0.8253, 0.3014, 0.8082, 0.3151, 0.8082, 0.3151, 0.8253, 0.6164, 0.5994, 0.6164, 0.6165, 0.6027, 0.6165, 0.6027, 0.5994, 0.7397, 0.625, 0.7397, 0.6422, 0.6164, 0.6422, 0.6164, 0.625, 0.3151, 0.7996, 0.3151, 0.7825, 0.3699, 0.7825, 0.3699, 0.7996, 0.3014, 0.7996, 0.3014, 0.7825, 0.3151, 0.7825, 0.3151, 0.7996, 0.6164, 0.625, 0.6164, 0.6422, 0.6027, 0.6422, 0.6027, 0.625, 0.7397, 0.6507, 0.7397, 0.6679, 0.6164, 0.6679, 0.6164, 0.6507, 0.3151, 0.774, 0.3151, 0.7568, 0.3699, 0.7568, 0.3699, 0.774, 0.3014, 0.774, 0.3014, 0.7568, 0.3151, 0.7568, 0.3151, 0.774, 0.6164, 0.6507, 0.6164, 0.6679, 0.6027, 0.6679, 0.6027, 0.6507, 0.2962, 0.9316, 0.2877, 0.9316, 0.2877, 0.8768, 0.2962, 0.8768, 0.9863, 0.1233, 0.9315, 0.1233, 0.9315, 1.633e-08, 0.9863, 0.0, 0.9178, 0.5206, 0.863, 0.5206, 0.863, 0.3973, 0.9178, 0.3973, 0.7295, 0.9315, 0.7209, 0.9315, 0.7209, 0.8767, 0.7295, 0.8767, 0.1096, 0.9179, 0.05479, 0.9179, 0.05479, 0.7946, 0.1096, 0.7946, 0.3014, 0.8339, 0.3014, 0.8253, 0.3151, 0.8253, 0.3151, 0.8339, 0.6164, 0.5908, 0.6164, 0.5994, 0.6027, 0.5994, 0.6027, 0.5908, 0.1267, 0.7946, 0.1353, 0.7946, 0.1353, 0.9179, 0.1267, 0.9179, 0.9315, 0.2466, 0.8767, 0.2466, 0.8767, 0.1233, 0.9315, 0.1233, 0.2637, 0.8357, 0.2551, 0.8357, 0.2551, 0.7809, 0.2637, 0.7809, 0.9726, 0.6439, 0.9178, 0.6439, 0.9178, 0.5206, 0.9726, 0.5206, 0.3014, 0.8082, 0.3014, 0.7996, 0.3151, 0.7996, 0.3151, 0.8082, 0.6164, 0.6165, 0.6164, 0.625, 0.6027, 0.625, 0.6027, 0.6165, 0.7945, 0.6028, 0.8031, 0.6028, 0.8031, 0.7261, 0.7945, 0.7261, 0.9315, 0.1233, 0.8767, 0.1233, 0.8767, 0.0, 0.9315, 8.166e-09, 0.2962, 0.8768, 0.2877, 0.8768, 0.2877, 0.822, 0.2962, 0.822, 0.05479, 0.9179, 2.45e-08, 0.9179, 0.0, 0.7946, 0.05479, 0.7946, 0.3014, 0.7825, 0.3014, 0.774, 0.3151, 0.774, 0.3151, 0.7825, 0.6164, 0.6422, 0.6164, 0.6507, 0.6027, 0.6507, 0.6027, 0.6422, 0.2877, 0.5754, 0.2962, 0.5754, 0.2962, 0.6987, 0.2877, 0.6987, 0.9178, 0.8905, 0.863, 0.8905, 0.863, 0.7672, 0.9178, 0.7672, 0.738, 0.8767, 0.7295, 0.8767, 0.7295, 0.8219, 0.738, 0.8219, 0.2466, 0.9042, 0.1918, 0.9042, 0.1918, 0.7809, 0.2466, 0.7809, 0.3014, 0.7568, 0.3014, 0.7483, 0.3151, 0.7483, 0.3151, 0.7568, 0.6164, 0.6679, 0.6164, 0.6764, 0.6027, 0.6764, 0.6027, 0.6679, 0.1096, 0.7946, 0.1182, 0.7946, 0.1182, 0.9179, 0.1096, 0.9179, 0.9178, 0.7672, 0.863, 0.7672, 0.863, 0.6439, 0.9178, 0.6439, 0.3014, 0.7312, 0.3014, 0.7227, 0.3151, 0.7227, 0.3151, 0.7312, 0.6164, 0.6935, 0.6164, 0.702, 0.6027, 0.702, 0.6027, 0.6935, 0.7945, 0.7261, 0.8031, 0.7261, 0.8031, 0.8494, 0.7945, 0.8494, 0.7295, 0.8767, 0.7209, 0.8767, 0.7209, 0.8219, 0.7295, 0.8219, 0.9178, 0.7672, 0.9726, 0.7672, 0.9726, 0.8905, 0.9178, 0.8905, 0.7397, 0.6764, 0.7397, 0.6935, 0.6164, 0.6935, 0.6164, 0.6764, 0.3151, 0.7483, 0.3151, 0.7312, 0.3699, 0.7312, 0.3699, 0.7483, 0.3014, 0.7483, 0.3014, 0.7312, 0.3151, 0.7312, 0.3151, 0.7483, 0.6164, 0.6764, 0.6164, 0.6935, 0.6027, 0.6935, 0.6027, 0.6764, 0.0, 0.6713, 0.0, 0.6576, 0.05479, 0.6576, 0.05479, 0.6713, 0.05479, 0.6713, 0.05479, 0.6576, 0.06849, 0.6576, 0.06849, 0.6713, 1.633e-08, 0.7946, 0.0, 0.6713, 0.05479, 0.6713, 0.05479, 0.7946, 0.05479, 0.7946, 0.05479, 0.6713, 0.06849, 0.6713, 0.06849, 0.7946, 0.3699, 0.7568, 0.3699, 0.7483, 0.4247, 0.7483, 0.4247, 0.7568, 0.3699, 0.8253, 0.3699, 0.8082, 0.4247, 0.8082, 0.4247, 0.8253, 0.3699, 0.7996, 0.3699, 0.7825, 0.4247, 0.7825, 0.4247, 0.7996, 0.3699, 0.7825, 0.3699, 0.774, 0.4247, 0.774, 0.4247, 0.7825, 0.3699, 0.774, 0.3699, 0.7568, 0.4247, 0.7568, 0.4247, 0.774, 0.3699, 0.8082, 0.3699, 0.7996, 0.4247, 0.7996, 0.4247, 0.8082, 0.3699, 0.8339, 0.3699, 0.8253, 0.4247, 0.8253, 0.4247, 0.8339, 0.3699, 0.697, 0.3699, 0.6798, 0.4247, 0.6798, 0.4247, 0.697, 0.3699, 0.6713, 0.3699, 0.6542, 0.4247, 0.6542, 0.4247, 0.6713, 0.3699, 0.851, 0.3699, 0.8339, 0.4247, 0.8339, 0.4247, 0.851, 0.3699, 0.6456, 0.3699, 0.6285, 0.4247, 0.6285, 0.4247, 0.6456, 0.3699, 0.6199, 0.3699, 0.6028, 0.4247, 0.6028, 0.4247, 0.6199, 0.3699, 0.6285, 0.3699, 0.6199, 0.4247, 0.6199, 0.4247, 0.6285, 0.3699, 0.6542, 0.3699, 0.6456, 0.4247, 0.6456, 0.4247, 0.6542, 0.3699, 0.8596, 0.3699, 0.851, 0.4247, 0.851, 0.4247, 0.8596, 0.3699, 0.6798, 0.3699, 0.6713, 0.4247, 0.6713, 0.4247, 0.6798, 0.3699, 0.7483, 0.3699, 0.7312, 0.4247, 0.7312, 0.4247, 0.7483, 0.3699, 0.7055, 0.3699, 0.697, 0.4247, 0.697, 0.4247, 0.7055, 0.3699, 0.7312, 0.3699, 0.7227, 0.4247, 0.7227, 0.4247, 0.7312, 0.3699, 0.7227, 0.3699, 0.7055, 0.4247, 0.7055, 0.4247, 0.7227, 0.4247, 0.6199, 0.4247, 0.6028, 0.4384, 0.6028, 0.4384, 0.6199, 0.4247, 0.7312, 0.4247, 0.7227, 0.4384, 0.7227, 0.4384, 0.7312, 0.4247, 0.8253, 0.4247, 0.8082, 0.4384, 0.8082, 0.4384, 0.8253, 0.4247, 0.7055, 0.4247, 0.697, 0.4384, 0.697, 0.4384, 0.7055, 0.4247, 0.7483, 0.4247, 0.7312, 0.4384, 0.7312, 0.4384, 0.7483, 0.4247, 0.7996, 0.4247, 0.7825, 0.4384, 0.7825, 0.4384, 0.7996, 0.4247, 0.6798, 0.4247, 0.6713, 0.4384, 0.6713, 0.4384, 0.6798, 0.4247, 0.774, 0.4247, 0.7568, 0.4384, 0.7568, 0.4384, 0.774, 0.4247, 0.6542, 0.4247, 0.6456, 0.4384, 0.6456, 0.4384, 0.6542, 0.4247, 0.7227, 0.4247, 0.7055, 0.4384, 0.7055, 0.4384, 0.7227, 0.4247, 0.8339, 0.4247, 0.8253, 0.4384, 0.8253, 0.4384, 0.8339, 0.4247, 0.6285, 0.4247, 0.6199, 0.4384, 0.6199, 0.4384, 0.6285, 0.4247, 0.697, 0.4247, 0.6798, 0.4384, 0.6798, 0.4384, 0.697, 0.4247, 0.8082, 0.4247, 0.7996, 0.4384, 0.7996, 0.4384, 0.8082, 0.4247, 0.851, 0.4247, 0.8339, 0.4384, 0.8339, 0.4384, 0.851, 0.4247, 0.6713, 0.4247, 0.6542, 0.4384, 0.6542, 0.4384, 0.6713, 0.4247, 0.7825, 0.4247, 0.774, 0.4384, 0.774, 0.4384, 0.7825, 0.4247, 0.8596, 0.4247, 0.851, 0.4384, 0.851, 0.4384, 0.8596, 0.4247, 0.6456, 0.4247, 0.6285, 0.4384, 0.6285, 0.4384, 0.6456, 0.4247, 0.7568, 0.4247, 0.7483, 0.4384, 0.7483, 0.4384, 0.7568, 0.3699, 0.8767, 0.3699, 0.8596, 0.4247, 0.8596, 0.4247, 0.8767, 0.4247, 0.8767, 0.4247, 0.8596, 0.4384, 0.8596, 0.4384, 0.8767, 0.137, 0.6713, 0.137, 0.7946, 0.08219, 0.7946, 0.08219, 0.6713, 0.137, 0.6576, 0.137, 0.6713, 0.08219, 0.6713, 0.08219, 0.6576, 0.08219, 0.6713, 0.08219, 0.7946, 0.06849, 0.7946, 0.06849, 0.6713, 0.08219, 0.6576, 0.08219, 0.6713, 0.06849, 0.6713, 0.06849, 0.6576, 0.6027, 0.3459, 0.6027, 0.3802, 0.5942, 0.3802, 0.5942, 0.3459, 0.5086, 0.5514, 0.5086, 0.5857, 0.4743, 0.5857, 0.4743, 0.5514, 0.6027, 0.4487, 0.6027, 0.4829, 0.5942, 0.4829, 0.5942, 0.4487, 0.6027, 0.4829, 0.6027, 0.5172, 0.5942, 0.5172, 0.5942, 0.4829, 0.6027, 0.5172, 0.6027, 0.5514, 0.5942, 0.5514, 0.5942, 0.5172, 0.6027, 0.5514, 0.6027, 0.5857, 0.5942, 0.5857, 0.5942, 0.5514, 0.4384, 0.9316, 0.4726, 0.9316, 0.4726, 0.9864, 0.4384, 0.9864, 0.5086, 0.5857, 0.5086, 0.6028, 0.4743, 0.6028, 0.4743, 0.5857, 0.6027, 0.5857, 0.6027, 0.6028, 0.5942, 0.6028, 0.5942, 0.5857, 0.6027, 0.3288, 0.6027, 0.3459, 0.5942, 0.3459, 0.5942, 0.3288, 0.6027, 0.4144, 0.6027, 0.4487, 0.5942, 0.4487, 0.5942, 0.4144, 0.6027, 0.3802, 0.6027, 0.4144, 0.5942, 0.4144, 0.5942, 0.3802, 0.5086, 0.3288, 0.5086, 0.3459, 0.4743, 0.3459, 0.4743, 0.3288, 0.9315, 0.1781, 0.9658, 0.1781, 0.9658, 0.2329, 0.9315, 0.2329, 0.5942, 0.4144, 0.5942, 0.4487, 0.5599, 0.4487, 0.5599, 0.4144, 0.5942, 0.3288, 0.5942, 0.3459, 0.5599, 0.3459, 0.5599, 0.3288, 0.3356, 0.9315, 0.3699, 0.9315, 0.3699, 0.9863, 0.3356, 0.9863, 0.5599, 0.5857, 0.5599, 0.6028, 0.5514, 0.6028, 0.5514, 0.5857, 0.5942, 0.5857, 0.5942, 0.6028, 0.5599, 0.6028, 0.5599, 0.5857, 0.5599, 0.4144, 0.5599, 0.4487, 0.5514, 0.4487, 0.5514, 0.4144, 0.5599, 0.3802, 0.5599, 0.4144, 0.5514, 0.4144, 0.5514, 0.3802, 0.5599, 0.4829, 0.5599, 0.5172, 0.5514, 0.5172, 0.5514, 0.4829, 0.1027, 0.9727, 0.06849, 0.9727, 0.06849, 0.9179, 0.1027, 0.9179, 0.5599, 0.4487, 0.5599, 0.4829, 0.5514, 0.4829, 0.5514, 0.4487, 0.5086, 0.4829, 0.5086, 0.5172, 0.4743, 0.5172, 0.4743, 0.4829, 0.2534, 0.8768, 0.2877, 0.8768, 0.2877, 0.9316, 0.2534, 0.9316, 0.5086, 0.4144, 0.5086, 0.4487, 0.4743, 0.4487, 0.4743, 0.4144, 0.5599, 0.5172, 0.5599, 0.5514, 0.5514, 0.5514, 0.5514, 0.5172, 0.5086, 0.3459, 0.5086, 0.3802, 0.4743, 0.3802, 0.4743, 0.3459, 0.5942, 0.4829, 0.5942, 0.5172, 0.5599, 0.5172, 0.5599, 0.4829, 0.3699, 0.9315, 0.4041, 0.9315, 0.4041, 0.9863, 0.3699, 0.9863, 0.5599, 0.3459, 0.5599, 0.3802, 0.5514, 0.3802, 0.5514, 0.3459, 0.5599, 0.5514, 0.5599, 0.5857, 0.5514, 0.5857, 0.5514, 0.5514, 0.5599, 0.3288, 0.5599, 0.3459, 0.5514, 0.3459, 0.5514, 0.3288, 0.5942, 0.5514, 0.5942, 0.5857, 0.5599, 0.5857, 0.5599, 0.5514, 0.5942, 0.3459, 0.5942, 0.3802, 0.5599, 0.3802, 0.5599, 0.3459, 0.4743, 0.5514, 0.4743, 0.5857, 0.4658, 0.5857, 0.4658, 0.5514, 0.4743, 0.5172, 0.4743, 0.5514, 0.4658, 0.5514, 0.4658, 0.5172, 0.4743, 0.3802, 0.4743, 0.4144, 0.4658, 0.4144, 0.4658, 0.3802, 0.4743, 0.5857, 0.4743, 0.6028, 0.4658, 0.6028, 0.4658, 0.5857, 0.4743, 0.3288, 0.4743, 0.3459, 0.4658, 0.3459, 0.4658, 0.3288, 0.4743, 0.4487, 0.4743, 0.4829, 0.4658, 0.4829, 0.4658, 0.4487, 0.4743, 0.4829, 0.4743, 0.5172, 0.4658, 0.5172, 0.4658, 0.4829, 0.4743, 0.3459, 0.4743, 0.3802, 0.4658, 0.3802, 0.4658, 0.3459, 0.4743, 0.4144, 0.4743, 0.4487, 0.4658, 0.4487, 0.4658, 0.4144, 0.5514, 0.3288, 0.5514, 0.3459, 0.5171, 0.3459, 0.5171, 0.3288, 0.5514, 0.5172, 0.5514, 0.5514, 0.5171, 0.5514, 0.5171, 0.5172, 0.5068, 0.9316, 0.5411, 0.9316, 0.5411, 0.9864, 0.5068, 0.9864, 0.5514, 0.4487, 0.5514, 0.4829, 0.5171, 0.4829, 0.5171, 0.4487, 0.5171, 0.5172, 0.5171, 0.5514, 0.5086, 0.5514, 0.5086, 0.5172, 0.5171, 0.5514, 0.5171, 0.5857, 0.5086, 0.5857, 0.5086, 0.5514, 0.5514, 0.3802, 0.5514, 0.4144, 0.5171, 0.4144, 0.5171, 0.3802, 0.5171, 0.5857, 0.5171, 0.6028, 0.5086, 0.6028, 0.5086, 0.5857, 0.5514, 0.5857, 0.5514, 0.6028, 0.5171, 0.6028, 0.5171, 0.5857, 0.5171, 0.3288, 0.5171, 0.3459, 0.5086, 0.3459, 0.5086, 0.3288, 0.5171, 0.3802, 0.5171, 0.4144, 0.5086, 0.4144, 0.5086, 0.3802, 0.5171, 0.4487, 0.5171, 0.4829, 0.5086, 0.4829, 0.5086, 0.4487, 0.5171, 0.4829, 0.5171, 0.5172, 0.5086, 0.5172, 0.5086, 0.4829, 0.5171, 0.4144, 0.5171, 0.4487, 0.5086, 0.4487, 0.5086, 0.4144, 0.5171, 0.3459, 0.5171, 0.3802, 0.5086, 0.3802, 0.5086, 0.3459, 0.3699, 0.8767, 0.4041, 0.8767, 0.4041, 0.9315, 0.3699, 0.9315, 0.7397, 0.8768, 0.774, 0.8768, 0.774, 0.9316, 0.7397, 0.9316, 0.5479, 0.8768, 0.5822, 0.8768, 0.5822, 0.9316, 0.5479, 0.9316, 0.9658, 0.2329, 0.9658, 0.2671, 0.9315, 0.2671, 0.9315, 0.2329, 0.9315, 0.9795, 0.8973, 0.9795, 0.8973, 0.9453, 0.9315, 0.9453, 0.2397, 0.9932, 0.2055, 0.9932, 0.2055, 0.959, 0.2397, 0.959, 0.9658, 0.9795, 0.9315, 0.9795, 0.9315, 0.9453, 0.9658, 0.9453, 0.8425, 0.9453, 0.8425, 0.9795, 0.8082, 0.9795, 0.8082, 0.9453, 0.2055, 0.9932, 0.1712, 0.9932, 0.1712, 0.959, 0.2055, 0.959, 1.0, 0.8905, 1.0, 0.9247, 0.9658, 0.9247, 0.9658, 0.8905, 1.0, 0.2329, 1.0, 0.2671, 0.9658, 0.2671, 0.9658, 0.2329, 0.1712, 0.9932, 0.137, 0.9932, 0.137, 0.959, 0.1712, 0.959, 0.8973, 0.9795, 0.863, 0.9795, 0.863, 0.9453, 0.8973, 0.9453, 0.4041, 0.8767, 0.4384, 0.8767, 0.4384, 0.9315, 0.4041, 0.9315, 0.9315, 0.8905, 0.9658, 0.8905, 0.9658, 0.9453, 0.9315, 0.9453, 0.8082, 0.9316, 0.774, 0.9316, 0.774, 0.8768, 0.8082, 0.8768, 0.8082, 0.9864, 0.774, 0.9864, 0.774, 0.9316, 0.8082, 0.9316, 0.3014, 0.8767, 0.3356, 0.8767, 0.3356, 0.9315, 0.3014, 0.9315, 0.1712, 0.9042, 0.2055, 0.9042, 0.2055, 0.959, 0.1712, 0.959, 0.8973, 0.8905, 0.9315, 0.8905, 0.9315, 0.9453, 0.8973, 0.9453, 0.9658, 0.1781, 1.0, 0.1781, 1.0, 0.2329, 0.9658, 0.2329, 0.7055, 0.9452, 0.7397, 0.9452, 0.7397, 1.0, 0.7055, 1.0, 0.637, 0.9452, 0.6712, 0.9452, 0.6712, 1.0, 0.637, 1.0, 0.9658, 0.1233, 1.0, 0.1233, 1.0, 0.1781, 0.9658, 0.1781, 0.2055, 0.9042, 0.2397, 0.9042, 0.2397, 0.959, 0.2055, 0.959, 0.3699, 0.9315, 0.3356, 0.9315, 0.3356, 0.8767, 0.3699, 0.8767, 0.4384, 0.8768, 0.4726, 0.8768, 0.4726, 0.9316, 0.4384, 0.9316, 0.7397, 0.9316, 0.774, 0.9316, 0.774, 0.9864, 0.7397, 0.9864, 0.8973, 0.9453, 0.863, 0.9453, 0.863, 0.8905, 0.8973, 0.8905, 0.5068, 0.8768, 0.5411, 0.8768, 0.5411, 0.9316, 0.5068, 0.9316, 0.6027, 0.9452, 0.637, 0.9452, 0.637, 1.0, 0.6027, 1.0, 0.4384, 0.9863, 0.4041, 0.9863, 0.4041, 0.9315, 0.4384, 0.9315, 0.9658, 0.1781, 0.9315, 0.1781, 0.9315, 0.1233, 0.9658, 0.1233, 0.6712, 0.9452, 0.7055, 0.9452, 0.7055, 1.0, 0.6712, 1.0, 0.4726, 0.8768, 0.5068, 0.8768, 0.5068, 0.9316, 0.4726, 0.9316, 0.137, 0.9727, 0.1027, 0.9727, 0.1027, 0.9179, 0.137, 0.9179, 0.4726, 0.9316, 0.5068, 0.9316, 0.5068, 0.9864, 0.4726, 0.9864, 0.06849, 0.9727, 0.03425, 0.9727, 0.03425, 0.9179, 0.06849, 0.9179, 0.3014, 0.9315, 0.3356, 0.9315, 0.3356, 0.9863, 0.3014, 0.9863, 0.137, 0.9042, 0.1712, 0.9042, 0.1712, 0.959, 0.137, 0.959, 0.5753, 0.9864, 0.5411, 0.9864, 0.5411, 0.9316, 0.5753, 0.9316, 0.0, 0.9179, 0.03425, 0.9179, 0.03425, 0.9727, 8.165e-09, 0.9727, 0.2534, 0.9316, 0.2877, 0.9316, 0.2877, 0.9864, 0.2534, 0.9864, 0.863, 0.7364, 0.863, 0.7706, 0.8082, 0.7706, 0.8082, 0.7364, 0.5479, 0.7826, 0.5479, 0.7483, 0.6027, 0.7483, 0.6027, 0.7826, 0.5479, 0.8682, 0.5479, 0.834, 0.6027, 0.834, 0.6027, 0.8682, 0.5479, 0.8768, 0.5479, 0.8682, 0.6027, 0.8682, 0.6027, 0.8768, 0.863, 0.7021, 0.863, 0.7364, 0.8082, 0.7364, 0.8082, 0.7021, 0.7397, 0.7398, 0.7397, 0.7312, 0.7945, 0.7312, 0.7945, 0.7398, 0.8082, 0.3596, 0.8082, 0.3254, 0.863, 0.3254, 0.863, 0.3596, 0.5479, 0.7483, 0.5479, 0.7398, 0.6027, 0.7398, 0.6027, 0.7483, 0.5479, 0.834, 0.5479, 0.8254, 0.6027, 0.8254, 0.6027, 0.834, 0.7397, 0.7312, 0.7397, 0.697, 0.7945, 0.697, 0.7945, 0.7312, 0.7397, 0.6456, 0.7397, 0.6113, 0.7945, 0.6113, 0.7945, 0.6456, 0.5479, 0.8254, 0.5479, 0.7912, 0.6027, 0.7912, 0.6027, 0.8254, 0.8082, 0.4966, 0.8082, 0.4624, 0.863, 0.4624, 0.863, 0.4966, 0.7397, 0.6884, 0.7397, 0.6542, 0.7945, 0.6542, 0.7945, 0.6884, 0.863, 0.5651, 0.863, 0.5994, 0.8082, 0.5994, 0.8082, 0.5651, 0.7397, 0.697, 0.7397, 0.6884, 0.7945, 0.6884, 0.7945, 0.697, 0.8082, 0.4281, 0.8082, 0.3939, 0.863, 0.3939, 0.863, 0.4281, 0.863, 0.5994, 0.863, 0.6336, 0.8082, 0.6336, 0.8082, 0.5994, 0.7397, 0.6113, 0.7397, 0.6028, 0.7945, 0.6028, 0.7945, 0.6113, 0.8082, 0.2911, 0.8082, 0.274, 0.863, 0.274, 0.863, 0.2911, 0.7397, 0.6542, 0.7397, 0.6456, 0.7945, 0.6456, 0.7945, 0.6542, 0.8082, 0.4624, 0.8082, 0.4281, 0.863, 0.4281, 0.863, 0.4624, 0.863, 0.6679, 0.863, 0.7021, 0.8082, 0.7021, 0.8082, 0.6679, 0.863, 0.8048, 0.863, 0.822, 0.8082, 0.822, 0.8082, 0.8048, 0.8082, 0.3254, 0.8082, 0.2911, 0.863, 0.2911, 0.863, 0.3254, 0.863, 0.548, 0.863, 0.5651, 0.8082, 0.5651, 0.8082, 0.548, 0.8082, 0.548, 0.8082, 0.5309, 0.863, 0.5309, 0.863, 0.548, 0.8082, 0.5309, 0.8082, 0.4966, 0.863, 0.4966, 0.863, 0.5309, 0.8082, 0.3939, 0.8082, 0.3596, 0.863, 0.3596, 0.863, 0.3939, 0.863, 0.7706, 0.863, 0.8048, 0.8082, 0.8048, 0.8082, 0.7706, 0.5479, 0.7912, 0.5479, 0.7826, 0.6027, 0.7826, 0.6027, 0.7912, 0.863, 0.6336, 0.863, 0.6679, 0.8082, 0.6679, 0.8082, 0.6336, 0.5342, 0.3151, 0.6027, 0.3151, 0.6027, 0.3288, 0.5342, 0.3288, 0.2877, 0.1507, 0.3014, 0.1507, 0.3014, 0.1644, 0.2877, 0.1644, 1.633e-08, 0.1644, 0.0137, 0.1644, 0.0137, 0.1781, 1.633e-08, 0.1781, 0.2877, 0.0137, 0.0137, 0.0137, 0.0137, 3.266e-08, 0.2877, 0.0, 0.3014, 0.0137, 0.2877, 0.0137, 0.2877, 0.0, 0.3014, 0.0, 0.2055, 0.6165, 0.274, 0.6165, 0.274, 0.6302, 0.2055, 0.6302, 0.2055, 0.6165, 0.2055, 0.3425, 0.274, 0.3425, 0.274, 0.6165, 0.274, 0.3425, 0.2055, 0.3425, 0.2055, 0.3288, 0.274, 0.3288, 0.137, 0.3425, 0.06849, 0.3425, 0.06849, 0.3288, 0.137, 0.3288, 0.0137, 0.0137, 0.0, 0.0137, 0.0, 3.266e-08, 0.0137, 3.266e-08, 0.137, 0.4797, 0.06849, 0.4795, 0.06849, 0.3425, 0.137, 0.3425, 0.0137, 0.0137, 0.0137, 0.1509, 1.633e-08, 0.1509, 0.0, 0.0137, 0.4658, 0.3151, 0.4658, 0.5891, 0.4521, 0.5891, 0.4521, 0.3151, 0.4658, 0.3014, 0.4658, 0.3151, 0.4521, 0.3151, 0.4521, 0.3014, 0.6027, 0.1781, 0.5342, 0.1776, 0.5342, 0.1644, 0.6027, 0.1644, 0.2877, 0.1507, 0.2877, 0.0137, 0.3014, 0.0137, 0.3014, 0.1507, 0.0137, 0.1509, 0.0137, 0.0137, 0.2877, 0.0137, 0.2877, 0.1507, 0.5342, 0.3151, 0.5342, 0.1776, 0.6027, 0.1781, 0.6027, 0.3151, 1.633e-08, 0.1509, 0.0137, 0.1509, 0.0137, 0.1644, 1.633e-08, 0.1644, 0.0137, 0.1509, 0.2877, 0.1507, 0.2877, 0.1644, 0.0137, 0.1644, 0.06849, 0.4795, 0.137, 0.4797, 0.137, 0.4932, 0.06849, 0.4932, 0.4521, 0.3014, 0.4521, 0.3151, 0.3151, 0.3151, 0.3151, 0.3014, 0.4521, 0.5891, 0.4521, 0.6028, 0.3151, 0.6028, 0.3151, 0.5891, 0.0137, 0.1781, 0.2877, 0.1781, 0.2877, 0.3151, 0.0137, 0.3151, 0.06849, 0.4932, 0.137, 0.4932, 0.137, 0.5069, 0.06849, 0.5069, 0.6027, 0.1644, 0.5342, 0.1644, 0.5342, 0.1507, 0.6027, 0.1507, 0.2877, 0.1644, 0.3014, 0.1644, 0.3014, 0.1781, 0.2877, 0.1781, 0.4658, 0.5891, 0.4658, 0.6028, 0.4521, 0.6028, 0.4521, 0.5891, 0.0137, 0.1644, 0.2877, 0.1644, 0.2877, 0.1781, 0.0137, 0.1781, 0.3151, 0.3151, 0.3151, 0.5891, 0.3014, 0.5891, 0.3014, 0.3151, 0.2877, 0.3151, 0.3014, 0.3151, 0.3014, 0.3288, 0.2877, 0.3288, 0.06849, 0.6439, 0.137, 0.6439, 0.137, 0.6576, 0.06849, 0.6576, 0.6027, 0.1507, 0.5342, 0.1507, 0.5342, 0.0137, 0.6027, 0.0137, 1.633e-08, 0.1781, 0.0137, 0.1781, 0.0137, 0.3151, 3.266e-08, 0.3151, 0.06849, 0.5069, 0.137, 0.5069, 0.137, 0.6439, 0.06849, 0.6439, 0.2877, 0.1781, 0.3014, 0.1781, 0.3014, 0.3151, 0.2877, 0.3151, 0.5479, 0.7398, 0.5479, 0.6028, 0.6027, 0.6028, 0.6027, 0.7398, 0.8082, 0.3151, 0.7397, 0.3151, 0.7397, 0.3014, 0.8082, 0.3014, 0.7397, 0.5891, 0.7397, 0.3151, 0.8082, 0.3151, 0.8082, 0.5891, 0.7397, 0.5891, 0.8082, 0.5891, 0.8082, 0.6028, 0.7397, 0.6028, 0.0137, 0.3151, 0.2877, 0.3151, 0.2877, 0.3288, 0.0137, 0.3288, 0.3151, 0.5891, 0.3151, 0.6028, 0.3014, 0.6028, 0.3014, 0.5891, 0.3151, 0.3014, 0.3151, 0.3151, 0.3014, 0.3151, 0.3014, 0.3014, 0.6027, 0.0137, 0.5342, 0.0137, 0.5342, 3.266e-08, 0.6027, 0.0, 3.266e-08, 0.3151, 0.0137, 0.3151, 0.0137, 0.3288, 3.266e-08, 0.3288, 0.7397, 0.274, 0.7397, 0.548, 0.6027, 0.548, 0.6027, 0.274, 0.4932, 0.8768, 0.4932, 0.6028, 0.5479, 0.6028, 0.5479, 0.8768, 0.4932, 0.6028, 0.4932, 0.8768, 0.4384, 0.8768, 0.4384, 0.6028, 0.7397, 0.8768, 0.7397, 0.7398, 0.7945, 0.7398, 0.7945, 0.8768, 0.2055, 0.7672, 0.2055, 0.6302, 0.2192, 0.6302, 0.2192, 0.7672, 0.06849, 0.3425, 0.06849, 0.4795, 0.05479, 0.4795, 0.05479, 0.3425, 0.5342, 0.1644, 0.5342, 0.1776, 0.5205, 0.1776, 0.5205, 0.1644, 0.06849, 0.4795, 0.06849, 0.4932, 0.05479, 0.4932, 0.05479, 0.4795, 0.8082, 0.274, 0.8082, 3.266e-08, 0.8219, 3.266e-08, 0.8219, 0.274, 0.2877, 0.6028, 0.2877, 0.8768, 0.274, 0.8768, 0.274, 0.6028, 0.5342, 0.3151, 0.5342, 0.3288, 0.5205, 0.3288, 0.5205, 0.3151, 0.2055, 0.6302, 0.2055, 0.7672, 0.1918, 0.7672, 0.1918, 0.6302, 0.6027, 0.274, 0.6027, 1.633e-08, 0.7397, 0.0, 0.7397, 0.274, 0.5205, 0.1776, 0.5205, 0.3151, 0.4658, 0.3151, 0.4658, 0.1776, 0.05479, 0.3288, 0.05479, 0.3425, 0.0, 0.3425, 0.0, 0.3288, 0.2877, 0.3288, 0.2877, 0.6028, 0.274, 0.6028, 0.274, 0.3288, 0.5205, 0.3151, 0.5205, 0.3288, 0.4658, 0.3288, 0.4658, 0.3151, 0.5205, 0.1644, 0.5205, 0.1776, 0.4658, 0.1776, 0.4658, 0.1644, 0.2192, 0.7809, 0.2192, 0.7672, 0.274, 0.7672, 0.274, 0.7809, 0.1918, 0.3288, 0.1918, 0.3425, 0.137, 0.3425, 0.137, 0.3288, 0.1918, 0.6302, 0.1918, 0.7672, 0.137, 0.7672, 0.137, 0.6302, 0.7397, 0.0137, 0.7397, 3.266e-08, 0.7534, 3.266e-08, 0.7534, 0.0137, 0.2055, 0.6165, 0.2055, 0.6302, 0.1918, 0.6302, 0.1918, 0.6165, 0.06849, 0.3288, 0.06849, 0.3425, 0.05479, 0.3425, 0.05479, 0.3288, 0.5342, 0.1776, 0.5342, 0.3151, 0.5205, 0.3151, 0.5205, 0.1776, 0.7397, 0.3014, 0.7397, 0.2877, 0.7534, 0.2877, 0.7534, 0.3014, 0.7397, 0.2877, 0.7397, 0.0137, 0.7534, 0.0137, 0.7534, 0.2877, 0.2055, 0.3288, 0.2055, 0.3425, 0.1918, 0.3425, 0.1918, 0.3288, 0.2055, 0.3425, 0.2055, 0.6165, 0.1918, 0.6165, 0.1918, 0.3425, 0.4526, 0.3014, 0.4521, 0.2877, 0.4658, 0.2877, 0.4658, 0.3014, 0.4521, 0.0137, 0.4521, 0.0, 0.4658, 0.0, 0.4658, 0.0137, 0.3151, 0.0137, 0.3151, 0.2877, 0.3014, 0.2877, 0.3014, 0.0137, 0.3151, 0.2877, 0.3151, 0.3014, 0.3014, 0.3014, 0.3014, 0.2877, 0.3151, 3.266e-08, 0.3151, 0.0137, 0.3014, 0.0137, 0.3014, 3.266e-08, 0.3151, 0.2877, 0.4521, 0.2877, 0.4526, 0.3014, 0.3151, 0.3014, 0.4521, 0.0137, 0.3151, 0.0137, 0.3151, 3.266e-08, 0.4521, 0.0, 0.8219, 0.274, 0.8219, 3.266e-08, 0.8767, 0.0, 0.8767, 0.274, 0.1918, 0.7672, 0.1918, 0.7809, 0.137, 0.7809, 0.137, 0.7672, 0.7534, 0.0137, 0.7534, 3.266e-08, 0.8082, 0.0, 0.8082, 0.0137, 0.05479, 0.3425, 0.05479, 0.4795, 1.633e-08, 0.4795, 0.0, 0.3425, 0.7534, 0.3014, 0.7534, 0.2877, 0.8082, 0.2877, 0.8082, 0.3014, 0.05479, 0.4795, 0.05479, 0.4932, 1.633e-08, 0.4932, 1.633e-08, 0.4795, 0.1918, 0.3425, 0.1918, 0.6165, 0.137, 0.6165, 0.137, 0.3425, 0.2192, 0.7672, 0.2192, 0.6302, 0.274, 0.6302, 0.274, 0.7672, 0.1918, 0.6165, 0.1918, 0.6302, 0.137, 0.6302, 0.137, 0.6165])
me_cube_015.use_remesh_preserve_volume = False
me_cube_015.use_remesh_preserve_attributes = False
me_cube_015.use_mirror_vertex_groups = False
me_cube_015.update()

# ---- objects
ob_draft = bpy.data.objects.new('Draft', me_cube_001)
ob_leveragebasesegment = bpy.data.objects.new('LeverageBaseSegment', me_cube_002)
ob_leveragebase = bpy.data.objects.new('LeverageBase', me_cube_003)
ob_holebase = bpy.data.objects.new('HoleBase', me_cube_000)
ob_targetlowpoly = bpy.data.objects.new('TargetLowPoly', me_cube_005)
ob_leverage13lowpoly_010 = bpy.data.objects.new('Leverage13LowPoly.010', me_cube_007)
ob_leverage13lowpoly_011 = bpy.data.objects.new('Leverage13LowPoly.011', me_cube_008)
ob_leverage13lowpoly_009 = bpy.data.objects.new('Leverage13LowPoly.009', me_cube_031)
ob_leverage13lowpoly_008 = bpy.data.objects.new('Leverage13LowPoly.008', me_cube_030)
ob_leverage13lowpoly_007 = bpy.data.objects.new('Leverage13LowPoly.007', me_cube_029)
ob_leverage13lowpoly_006 = bpy.data.objects.new('Leverage13LowPoly.006', me_cube_028)
ob_leverage13lowpoly_005 = bpy.data.objects.new('Leverage13LowPoly.005', me_cube_023)
ob_leverage13lowpoly_004 = bpy.data.objects.new('Leverage13LowPoly.004', me_cube_022)
ob_leverage13lowpoly_003 = bpy.data.objects.new('Leverage13LowPoly.003', me_cube_021)
ob_leverage13lowpoly_002 = bpy.data.objects.new('Leverage13LowPoly.002', me_cube_020)
ob_leverage13lowpoly_001 = bpy.data.objects.new('Leverage13LowPoly.001', me_cube_017)
ob_leverage13lowpoly = bpy.data.objects.new('Leverage13LowPoly', me_cube_009)
ob_leveragebase_001 = bpy.data.objects.new('LeverageBase.001', me_cube_015)
ob_lamp = bpy.data.objects.new('Lamp', light_lamp)
ob_camera = bpy.data.objects.new('Camera', cam_camera)

# ---- transforms, parenting, visibility, modifiers, constraints
ob_draft.location = (0.0, 0.0, 0.0)
ob_draft.lineart.crease_threshold = 0.0
ob_leveragebasesegment.location = (0.0, 0.0, 0.0)
ob_leveragebasesegment.lineart.crease_threshold = 0.0
ob_leveragebase.location = (0.0, 0.0, 0.0)
ob_leveragebase.lineart.crease_threshold = 0.0
_m = ob_leveragebase.modifiers.new('Bevel', 'BEVEL')
_m.segments = 15
_m.limit_method = 'NONE'
_m.angle_limit = 1.396
_m.spread = 0.0
ob_holebase.location = (0.0, 0.0, 0.0)
ob_holebase.lineart.crease_threshold = 0.0
_m = ob_holebase.modifiers.new('Bevel', 'BEVEL')
_m.segments = 15
_m.limit_method = 'NONE'
_m.spread = 0.0
ob_targetlowpoly.location = (0.0, 0.0, 0.0)
ob_targetlowpoly.lineart.crease_threshold = 0.0
_m = ob_targetlowpoly.modifiers.new('Bevel', 'BEVEL')
_m.segments = 15
_m.limit_method = 'NONE'
_m.spread = 0.0
ob_leverage13lowpoly_010.location = (0.0, 0.0, 0.0)
ob_leverage13lowpoly_010.lineart.crease_threshold = 0.0
_m = ob_leverage13lowpoly_010.modifiers.new('Bevel', 'BEVEL')
_m.segments = 15
_m.limit_method = 'NONE'
_m.spread = 0.0
ob_leverage13lowpoly_011.location = (0.0, 0.0, 0.0)
ob_leverage13lowpoly_011.rotation_euler = (-0.0, 3.142, -0.0)
ob_leverage13lowpoly_011.lineart.crease_threshold = 0.0
_m = ob_leverage13lowpoly_011.modifiers.new('Bevel', 'BEVEL')
_m.segments = 15
_m.limit_method = 'NONE'
_m.spread = 0.0
ob_leverage13lowpoly_009.location = (-0.8438, 0.4, 0.8)
ob_leverage13lowpoly_009.rotation_euler = (-0.0, 3.142, -0.0)
ob_leverage13lowpoly_009.lineart.crease_threshold = 0.0
_m = ob_leverage13lowpoly_009.modifiers.new('Bevel', 'BEVEL')
_m.segments = 15
_m.limit_method = 'NONE'
_m.spread = 0.0
ob_leverage13lowpoly_008.location = (-0.6562, 0.1, 0.8)
ob_leverage13lowpoly_008.rotation_euler = (-0.0, 3.142, -0.0)
ob_leverage13lowpoly_008.lineart.crease_threshold = 0.0
_m = ob_leverage13lowpoly_008.modifiers.new('Bevel', 'BEVEL')
_m.segments = 15
_m.limit_method = 'NONE'
_m.spread = 0.0
ob_leverage13lowpoly_007.location = (-0.4688, 0.7, 0.8)
ob_leverage13lowpoly_007.rotation_euler = (-0.0, 3.142, -0.0)
ob_leverage13lowpoly_007.lineart.crease_threshold = 0.0
_m = ob_leverage13lowpoly_007.modifiers.new('Bevel', 'BEVEL')
_m.segments = 15
_m.limit_method = 'NONE'
_m.spread = 0.0
ob_leverage13lowpoly_006.location = (-0.2812, 0.4, 0.8)
ob_leverage13lowpoly_006.rotation_euler = (-0.0, 3.142, -0.0)
ob_leverage13lowpoly_006.lineart.crease_threshold = 0.0
_m = ob_leverage13lowpoly_006.modifiers.new('Bevel', 'BEVEL')
_m.segments = 15
_m.limit_method = 'NONE'
_m.spread = 0.0
ob_leverage13lowpoly_005.location = (-0.09375, 0.7, 0.8)
ob_leverage13lowpoly_005.rotation_euler = (-0.0, 3.142, -0.0)
ob_leverage13lowpoly_005.lineart.crease_threshold = 0.0
_m = ob_leverage13lowpoly_005.modifiers.new('Bevel', 'BEVEL')
_m.segments = 15
_m.limit_method = 'NONE'
_m.spread = 0.0
ob_leverage13lowpoly_004.location = (0.6562, 0.1, 0.8)
ob_leverage13lowpoly_004.lineart.crease_threshold = 0.0
_m = ob_leverage13lowpoly_004.modifiers.new('Bevel', 'BEVEL')
_m.segments = 15
_m.limit_method = 'NONE'
_m.spread = 0.0
ob_leverage13lowpoly_003.location = (0.8438, 0.4, 0.8)
ob_leverage13lowpoly_003.lineart.crease_threshold = 0.0
_m = ob_leverage13lowpoly_003.modifiers.new('Bevel', 'BEVEL')
_m.segments = 15
_m.limit_method = 'NONE'
_m.spread = 0.0
ob_leverage13lowpoly_002.location = (0.09375, 0.1, 0.8)
ob_leverage13lowpoly_002.lineart.crease_threshold = 0.0
_m = ob_leverage13lowpoly_002.modifiers.new('Bevel', 'BEVEL')
_m.segments = 15
_m.limit_method = 'NONE'
_m.spread = 0.0
ob_leverage13lowpoly_001.location = (0.2812, 0.4, 0.8)
ob_leverage13lowpoly_001.lineart.crease_threshold = 0.0
_m = ob_leverage13lowpoly_001.modifiers.new('Bevel', 'BEVEL')
_m.segments = 15
_m.limit_method = 'NONE'
_m.spread = 0.0
ob_leverage13lowpoly.location = (0.4688, 0.7, 0.8)
ob_leverage13lowpoly.lineart.crease_threshold = 0.0
_m = ob_leverage13lowpoly.modifiers.new('Bevel', 'BEVEL')
_m.segments = 15
_m.limit_method = 'NONE'
_m.spread = 0.0
ob_leveragebase_001.location = (0.0, 0.0, 0.0)
ob_leveragebase_001.lineart.crease_threshold = 0.0
_m = ob_leveragebase_001.modifiers.new('Bevel', 'BEVEL')
_m.segments = 15
_m.limit_method = 'NONE'
_m.angle_limit = 1.396
_m.spread = 0.0
ob_lamp.location = (4.076, 1.005, 5.904)
ob_lamp.rotation_euler = (0.6503, 0.05522, 1.866)
ob_lamp.lock_rotations_4d = False
ob_lamp.empty_display_type = 'ARROWS'
ob_lamp.color = (0.0, 0.0, 0.0, 0.0)
ob_lamp.lineart.crease_threshold = 0.0
ob_camera.location = (7.481, -6.508, 5.344)
ob_camera.rotation_euler = (1.109, 0.01082, 0.8149)
ob_camera.lock_rotations_4d = False
ob_camera.empty_display_type = 'ARROWS'
ob_camera.color = (0.0, 0.0, 0.0, 0.0)
ob_camera.display_type = 'WIRE'
ob_camera.lineart.crease_threshold = 0.0

# ---- collection membership
col_collection_1.objects.link(ob_draft)
col_collection_2.objects.link(ob_leveragebasesegment)
col_collection_3.objects.link(ob_leveragebase)
col_collection_4.objects.link(ob_holebase)
col_collection_5.objects.link(ob_targetlowpoly)
col_collection_6.objects.link(ob_leverage13lowpoly_010)
col_collection_7.objects.link(ob_leverage13lowpoly_011)
col_collection_15.objects.link(ob_leverage13lowpoly_009)
col_collection_15.objects.link(ob_leverage13lowpoly_008)
col_collection_15.objects.link(ob_leverage13lowpoly_007)
col_collection_15.objects.link(ob_leverage13lowpoly_006)
col_collection_15.objects.link(ob_leverage13lowpoly_005)
col_collection_15.objects.link(ob_leverage13lowpoly_004)
col_collection_15.objects.link(ob_leverage13lowpoly_003)
col_collection_15.objects.link(ob_leverage13lowpoly_002)
col_collection_15.objects.link(ob_leverage13lowpoly_001)
col_collection_15.objects.link(ob_leverage13lowpoly)
col_collection_16.objects.link(ob_leveragebase_001)
col_collection_20.objects.link(ob_lamp)
col_collection_20.objects.link(ob_camera)

# ---- scene / render settings (as saved in the file)
scene.camera = ob_camera
scene.frame_start = 1; scene.frame_end = 250; scene.frame_set(1)
scene.render.engine = 'BLENDER_EEVEE_NEXT'
scene.render.resolution_percentage = 50
scene.render.dither_intensity = 0.0
scene.cycles.use_denoising = False
scene.cycles.samples = 10
scene.cycles.sampling_pattern = 'TABULATED_SOBOL'
scene.cycles.light_sampling_threshold = 0.0
scene.cycles.use_adaptive_sampling = False
scene.cycles.use_light_tree = False
scene.cycles.blur_glossy = 0.0
scene.cycles.pixel_filter_type = 'GAUSSIAN'
scene.cycles.sample_clamp_indirect = 0.0
scene.view_settings.view_transform = 'Standard'
bpy.context.view_layer.update()
